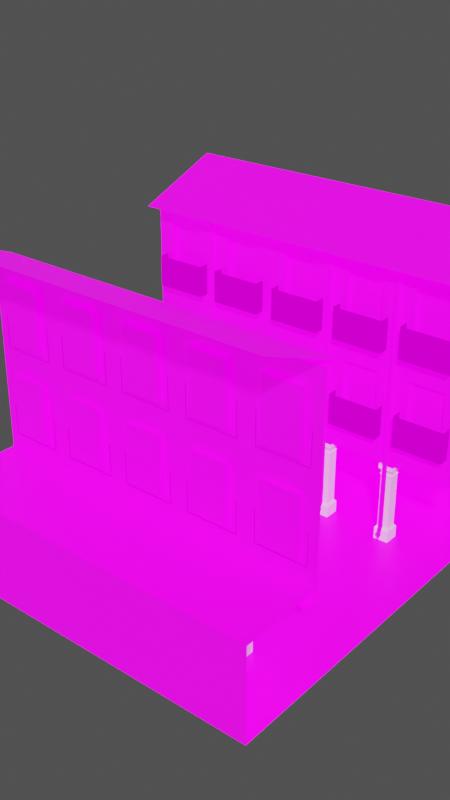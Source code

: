 # Source: callemayor_asset.blend  (saved by Blender 2.82.7; exported with 4.5.12 LTS)
import bpy
from mathutils import Matrix  # noqa: F401  (used for matrix-valued properties, if any)

bpy.ops.wm.read_factory_settings(use_empty=True)
scene = bpy.context.scene
scene.name = 'Scene'

# ---- collections
col_collection = bpy.data.collections.new('Collection'); scene.collection.children.link(col_collection)

# ---- images (referenced by path relative to the original .blend; pixels are not part of the script)
import os
ASSET_DIR = os.environ.get("B2B_ASSET_DIR", "")  # directory of the original .blend (textures are referenced by path, not embedded)
HERE = os.path.dirname(os.path.abspath(__file__))  # packed textures are extracted next to this script under _unpacked/

def load_image(name, relpath, width, height, colorspace="sRGB"):
    """Load a texture the original file referenced (path relative to the .blend, or extracted next to this script)."""
    p = next((c for c in (os.path.join(HERE, relpath), os.path.join(ASSET_DIR, relpath)) if relpath and os.path.exists(c)), "")
    if p:
        img = bpy.data.images.load(p, check_existing=True)
        img.name = name
    else:  # same state as the original file: an image datablock whose file is absent (Cycles renders it pink)
        img = bpy.data.images.new(name, width, height)
        img.source = "FILE"
        img.filepath = "//" + (relpath or name)
    img.colorspace_settings.name = colorspace
    return img
img_tex_house01_jpg = load_image('tex_house01.jpg', 'tex_house01.jpg', 1024, 1024, 'sRGB')
img_tex_balcony_png = load_image('tex_balcony.png', 'tex_balcony.png', 1024, 1024, 'sRGB')

# ---- materials (node trees are filled in below, after node groups)
mat_building1 = bpy.data.materials.new('building1')
mat_building1.use_transparent_shadow = False
mat_column = bpy.data.materials.new('column')
mat_column.alpha_threshold = 0.0
mat_column.use_transparent_shadow = False
mat_column.line_color = (0.0, 0.0, 0.0, 1.0)
mat_wood = bpy.data.materials.new('wood')
mat_wood.use_transparent_shadow = False
mat_street = bpy.data.materials.new('street')
mat_street.use_transparent_shadow = False
mat_balcony = bpy.data.materials.new('balcony')
mat_balcony.surface_render_method = 'BLENDED'
mat_balcony.blend_method = 'BLEND'
mat_balcony.use_transparent_shadow = False

# ---- material node trees
mat_building1.use_nodes = True; mat_building1.node_tree.nodes.clear()
_N = mat_building1.node_tree.nodes; _L = mat_building1.node_tree.links
n0 = _N.new('ShaderNodeOutputMaterial'); n0.name = 'Material Output'; n0.location = (300, 300)
n1 = _N.new('ShaderNodeBsdfPrincipled'); n1.name = 'Principled BSDF'; n1.location = (10, 300)
n1.distribution = 'GGX'
n1.subsurface_method = 'BURLEY'
n1.inputs[3].default_value = 1.45
n1.inputs[28].default_value = 1.0
n2 = _N.new('ShaderNodeTexImage'); n2.name = 'Image Texture'; n2.location = (-494, 223)
n2.image = img_tex_house01_jpg
_L.new(n1.outputs[0], n0.inputs[0])
_L.new(n2.outputs[0], n1.inputs[0])
_L.new(n2.outputs[0], n1.inputs[27])
n0.is_active_output = True
mat_column.use_nodes = True; mat_column.node_tree.nodes.clear()
_N = mat_column.node_tree.nodes; _L = mat_column.node_tree.links
n0 = _N.new('ShaderNodeOutputMaterial'); n0.name = 'Material Output'; n0.location = (300, 300)
n1 = _N.new('ShaderNodeBsdfPrincipled'); n1.name = 'Principled BSDF'; n1.location = (10, 300)
n1.distribution = 'GGX'
n1.subsurface_method = 'BURLEY'
n1.inputs[2].default_value = 0.4
n1.inputs[3].default_value = 1.45
n1.inputs[27].default_value = (0.0, 0.0, 0.0, 1.0)
n1.inputs[28].default_value = 1.0
_L.new(n1.outputs[0], n0.inputs[0])
n0.is_active_output = True
mat_wood.use_nodes = True; mat_wood.node_tree.nodes.clear()
_N = mat_wood.node_tree.nodes; _L = mat_wood.node_tree.links
n0 = _N.new('ShaderNodeOutputMaterial'); n0.name = 'Material Output'; n0.location = (300, 300)
n1 = _N.new('ShaderNodeBsdfPrincipled'); n1.name = 'Principled BSDF'; n1.location = (10, 300)
n1.distribution = 'GGX'
n1.subsurface_method = 'BURLEY'
n1.inputs[3].default_value = 1.45
n1.inputs[28].default_value = 1.0
n2 = _N.new('ShaderNodeTexImage'); n2.name = 'Image Texture'; n2.location = (-355, 126)
n2.image = img_tex_house01_jpg
_L.new(n1.outputs[0], n0.inputs[0])
_L.new(n2.outputs[0], n1.inputs[0])
_L.new(n2.outputs[0], n1.inputs[27])
n0.is_active_output = True
mat_street.use_nodes = True; mat_street.node_tree.nodes.clear()
_N = mat_street.node_tree.nodes; _L = mat_street.node_tree.links
n0 = _N.new('ShaderNodeOutputMaterial'); n0.name = 'Material Output'; n0.location = (300, 300)
n1 = _N.new('ShaderNodeBsdfPrincipled'); n1.name = 'Principled BSDF'; n1.location = (10, 300)
n1.distribution = 'GGX'
n1.subsurface_method = 'BURLEY'
n1.inputs[3].default_value = 1.45
n1.inputs[28].default_value = 1.0
n2 = _N.new('ShaderNodeTexImage'); n2.name = 'Image Texture'; n2.location = (-494, 223)
n2.image = img_tex_house01_jpg
_L.new(n1.outputs[0], n0.inputs[0])
_L.new(n2.outputs[0], n1.inputs[0])
_L.new(n2.outputs[0], n1.inputs[27])
n0.is_active_output = True
mat_balcony.use_nodes = True; mat_balcony.node_tree.nodes.clear()
_N = mat_balcony.node_tree.nodes; _L = mat_balcony.node_tree.links
n0 = _N.new('ShaderNodeBsdfTransparent'); n0.name = 'Transparent BSDF'; n0.location = (323, 37)
n1 = _N.new('ShaderNodeTexImage'); n1.name = 'Image Texture'; n1.location = (-659, 156)
n1.image = img_tex_balcony_png
n2 = _N.new('ShaderNodeOutputMaterial'); n2.name = 'Material Output'; n2.location = (698, 275)
n3 = _N.new('ShaderNodeMixShader'); n3.name = 'Mix Shader'; n3.location = (560, 237)
n4 = _N.new('ShaderNodeBsdfPrincipled'); n4.name = 'Principled BSDF'; n4.location = (65, 307)
n4.distribution = 'GGX'
n4.subsurface_method = 'BURLEY'
n4.inputs[0].default_value = (0.0, 0.0, 0.0, 1.0)
n4.inputs[3].default_value = 1.45
n4.inputs[13].default_value = 0.0
n4.inputs[28].default_value = 1.0
_L.new(n1.outputs[0], n4.inputs[27])
_L.new(n3.outputs[0], n2.inputs[0])
_L.new(n1.outputs[1], n3.inputs[0])
_L.new(n4.outputs[0], n3.inputs[2])
_L.new(n0.outputs[0], n3.inputs[1])
n2.is_active_output = True

# ---- world
world_world = bpy.data.worlds.new('World'); scene.world = world_world
world_world.use_nodes = True; world_world.node_tree.nodes.clear()
_N = world_world.node_tree.nodes; _L = world_world.node_tree.links
n0 = _N.new('ShaderNodeOutputWorld'); n0.name = 'World Output'; n0.location = (300, 300)
n1 = _N.new('ShaderNodeBackground'); n1.name = 'Background'; n1.location = (10, 300)
n1.inputs[0].default_value = (0.09592, 0.09592, 0.09592, 1.0)
n1.inputs[1].default_value = 0.7
_L.new(n1.outputs[0], n0.inputs[0])
n0.is_active_output = True
world_world.color = (0.05088, 0.05088, 0.05088)
world_world.use_sun_shadow = False
world_world.sun_shadow_jitter_overblur = 0.0

# ---- meshes
me_cylinder_002 = bpy.data.meshes.new('Cylinder.002')
me_cylinder_002.from_pydata([(1.441e-17, 0.8836, -2.428), (0.0, 1.0, 20.54), (0.9511, 0.2731, -2.37), (0.9511, 0.309, 20.54), (0.5878, -0.7149, -2.277), (0.5878, -0.809, 20.54), (-0.5878, -0.7149, -2.277), (-0.5878, -0.809, 20.54), (-0.9511, 0.2731, -2.37), (-0.9511, 0.309, 20.54), (9.709e-07, -0.2519, -2.893), (0.8372, -0.7894, -2.842), (0.5174, -1.659, -2.76), (-0.5174, -1.659, -2.76), (-0.8372, -0.7894, -2.842), (1.389e-06, -0.116, -3.107), (1.197, -0.9668, -3.027), (0.74, -2.343, -2.897), (-0.74, -2.343, -2.897), (-1.197, -0.9668, -3.027), (1.264e-06, -1.095, -3.525)], [], [(0, 1, 3, 2), (2, 3, 5, 4), (4, 5, 7, 6), (6, 7, 9, 8), (8, 9, 1, 0), (2, 4, 12, 11), (10, 11, 16, 15), (8, 0, 10, 14), (0, 2, 11, 10), (4, 6, 13, 12), (6, 8, 14, 13), (16, 17, 20), (13, 14, 19, 18), (11, 12, 17, 16), (14, 10, 15, 19), (12, 13, 18, 17), (19, 15, 20), (17, 18, 20), (15, 16, 20), (18, 19, 20)])
_uv = me_cylinder_002.uv_layers.new(name='UVMap')
_uv.uv.foreach_set('vector', [0.812, 0.9214, 0.9226, 0.9214, 0.9226, 0.9468, 0.8123, 0.9467, 0.812, 0.9463, 0.9224, 0.9463, 0.9224, 0.9717, 0.8125, 0.9717, 0.9219, 0.8955, 0.812, 0.8955, 0.812, 0.8701, 0.9219, 0.8701, 0.8125, 0.8954, 0.9224, 0.8955, 0.9224, 0.9209, 0.812, 0.9209, 0.9224, 0.9961, 0.812, 0.9962, 0.812, 0.9717, 0.9226, 0.9717, 0.8109, 0.971, 0.8109, 0.9456, 0.7877, 0.9456, 0.7759, 0.971, 0.7482, 0.996, 0.7759, 0.971, 0.7512, 0.9663, 0.7339, 0.996, 0.8109, 0.8943, 0.8109, 0.8704, 0.7482, 0.8704, 0.7754, 0.8943, 0.8109, 0.996, 0.8109, 0.971, 0.7759, 0.971, 0.7482, 0.996, 0.8109, 0.9456, 0.8109, 0.92, 0.7877, 0.92, 0.7877, 0.9456, 0.8109, 0.92, 0.8109, 0.8943, 0.7754, 0.8943, 0.7877, 0.92, 0.7512, 0.9663, 0.7668, 0.9489, 0.6848, 0.9332, 0.7877, 0.92, 0.7754, 0.8943, 0.7506, 0.8976, 0.7668, 0.9175, 0.7759, 0.971, 0.7877, 0.9456, 0.7668, 0.9489, 0.7512, 0.9663, 0.7754, 0.8943, 0.7482, 0.8704, 0.734, 0.871, 0.7506, 0.8976, 0.7877, 0.9456, 0.7877, 0.92, 0.7668, 0.9175, 0.7668, 0.9489, 0.7506, 0.8976, 0.734, 0.871, 0.6848, 0.9332, 0.7668, 0.9489, 0.7668, 0.9175, 0.6848, 0.9332, 0.7339, 0.996, 0.7512, 0.9663, 0.6848, 0.9332, 0.7668, 0.9175, 0.7506, 0.8976, 0.6848, 0.9332])
me_cylinder_002.materials.append(mat_building1)
me_cylinder_002.use_remesh_fix_poles = True
me_cylinder_002.use_remesh_preserve_attributes = False
me_cylinder_002.use_mirror_vertex_groups = False
me_cylinder_002.update()
me_cube = bpy.data.meshes.new('Cube')
me_cube.from_pydata([(1.0, 1.0, 1.219), (1.0, 1.0, -1.0), (1.0, -1.0, 1.219), (1.0, -1.0, -1.0), (-1.0, 1.0, 1.219), (-1.0, 1.0, -1.0), (-1.0, -1.0, 1.219), (-1.0, -1.0, -1.0), (1.0, 1.0, -0.6398), (-1.0, -1.0, -0.6398), (1.0, -1.0, -0.6398), (-1.0, 1.0, -0.6398), (-0.7416, -0.7416, -0.5672), (0.7416, 0.7416, -0.5672), (0.7416, -0.7416, -0.5672), (-0.7416, 0.7416, -0.5672), (-0.7416, -0.7416, 1.025), (0.7416, 0.7416, 1.025), (0.7416, -0.7416, 1.025), (-0.7416, 0.7416, 1.025), (0.7416, 0.7416, 0.9611), (0.7416, -0.7416, 0.9611), (-0.7416, 0.7416, 0.9611), (-0.7416, -0.7416, 0.9611), (0.7416, 0.7416, 0.9128), (0.7416, -0.7416, 0.9128), (-0.7416, 0.7416, 0.9128), (-0.7416, -0.7416, 0.9128), (-1.0, -1.0, 1.094), (1.0, 1.0, 1.094), (1.0, -1.0, 1.094), (-1.0, 1.0, 1.094), (-0.8534, -0.8534, 0.937), (0.8534, 0.8534, 0.937), (0.8534, -0.8534, 0.937), (-0.8534, 0.8534, 0.937)], [], [(30, 2, 6, 28), (28, 6, 4, 31), (29, 0, 2, 30), (1, 8, 10, 3), (7, 9, 11, 5), (3, 10, 9, 7), (8, 13, 14, 10), (9, 12, 15, 11), (10, 14, 12, 9), (20, 17, 18, 21), (23, 16, 19, 22), (21, 18, 16, 23), (34, 21, 23, 32), (32, 23, 22, 35), (33, 20, 21, 34), (13, 24, 25, 14), (12, 27, 26, 15), (14, 25, 27, 12), (17, 29, 30, 18), (16, 28, 31, 19), (18, 30, 28, 16), (24, 33, 34, 25), (27, 32, 35, 26), (25, 34, 32, 27)])
_uv = me_cube.uv_layers.new(name='UVMap')
_uv.uv.foreach_set('vector', [0.6643, 0.9396, 0.6643, 0.9956, 0.3325, 0.9956, 0.3325, 0.9396, 0.3325, 0.9396, 0.3325, 0.9956, 0.001432, 0.9956, 0.001432, 0.9396, 0.996, 0.9396, 0.996, 0.9956, 0.6643, 0.9956, 0.6643, 0.9396, 0.996, 0.00144, 0.996, 0.1628, 0.6643, 0.1628, 0.6643, 0.00144, 0.3325, 0.00144, 0.3325, 0.1628, 0.001432, 0.1628, 0.001432, 0.00144, 0.6643, 0.00144, 0.6643, 0.1628, 0.3325, 0.1628, 0.3325, 0.00144, 0.996, 0.1628, 0.996, 0.1954, 0.6643, 0.1954, 0.6643, 0.1628, 0.3325, 0.1628, 0.3325, 0.1954, 0.001432, 0.1954, 0.001432, 0.1628, 0.6643, 0.1628, 0.6643, 0.1954, 0.3325, 0.1954, 0.3325, 0.1628, 0.996, 0.8801, 0.996, 0.9087, 0.6643, 0.9087, 0.6643, 0.8801, 0.3325, 0.8801, 0.3325, 0.9087, 0.001432, 0.9087, 0.001432, 0.8801, 0.6643, 0.8801, 0.6643, 0.9087, 0.3325, 0.9087, 0.3325, 0.8801, 0.6643, 0.8692, 0.6643, 0.8801, 0.3325, 0.8801, 0.3325, 0.8692, 0.3325, 0.8692, 0.3325, 0.8801, 0.001432, 0.8801, 0.001432, 0.8692, 0.996, 0.8692, 0.996, 0.8801, 0.6643, 0.8801, 0.6643, 0.8692, 0.996, 0.1954, 0.996, 0.8584, 0.6643, 0.8584, 0.6643, 0.1954, 0.3325, 0.1954, 0.3325, 0.8584, 0.001432, 0.8584, 0.001432, 0.1954, 0.6643, 0.1954, 0.6643, 0.8584, 0.3325, 0.8584, 0.3325, 0.1954, 0.996, 0.9087, 0.996, 0.9396, 0.6643, 0.9396, 0.6643, 0.9087, 0.3325, 0.9087, 0.3325, 0.9396, 0.001432, 0.9396, 0.001432, 0.9087, 0.6643, 0.9087, 0.6643, 0.9396, 0.3325, 0.9396, 0.3325, 0.9087, 0.996, 0.8584, 0.996, 0.8692, 0.6643, 0.8692, 0.6643, 0.8584, 0.3325, 0.8584, 0.3325, 0.8692, 0.001432, 0.8692, 0.001432, 0.8584, 0.6643, 0.8584, 0.6643, 0.8692, 0.3325, 0.8692, 0.3325, 0.8584])
me_cube.materials.append(mat_column)
me_cube.use_remesh_preserve_volume = False
me_cube.use_remesh_preserve_attributes = False
me_cube.use_mirror_vertex_groups = False
me_cube.update()
me_cube_001 = bpy.data.meshes.new('Cube.001')
me_cube_001.from_pydata([(-1.0, -1.0, -1.0), (-1.0, -1.0, 1.0), (-1.0, 1.0, -1.0), (0.9994, -0.8518, -0.9514), (0.9994, -1.0, 1.0), (0.9994, 1.148, -0.9514), (1.0, -38.35, -1.0), (1.0, -38.35, 1.0), (1.0, -40.35, -1.0), (-0.9994, -38.5, -0.9514), (-0.9994, -38.35, 1.0), (-0.9994, -40.5, -0.9514), (-0.9994, -35.08, 32.57), (-0.9994, -53.24, 0.9499), (-0.9994, -38.21, 32.75), (-0.9994, -38.21, 0.9499), (-0.9994, -53.24, -14.99), (-0.9994, -50.8, 38.46), (-0.5995, -35.08, 32.57), (-0.5995, -53.24, 0.9499), (-0.5995, -38.21, 32.75), (-0.5995, -38.21, 0.9499), (-0.5995, -53.24, -14.99), (-0.5995, -50.8, 38.46), (-0.6829, -53.24, 0.9499), (-0.9122, -53.24, 0.9499), (-0.9122, -53.24, -14.99), (-0.6829, -53.24, -14.99), (-0.9031, -38.21, 0.9499), (-0.692, -38.21, 0.9499), (-0.692, -50.8, 38.46), (-0.9031, -50.8, 38.46), (-0.9031, -35.08, 32.57), (-0.692, -35.08, 32.57), (-0.9031, -38.21, 32.75), (-0.692, -38.21, 32.75), (-0.9031, -38.21, 4.744), (-0.9031, -38.21, 14.6), (-0.9031, -38.21, 19.63), (-0.9031, -38.21, 29.71), (-0.692, -38.21, 4.744), (-0.692, -38.21, 14.6), (-0.692, -38.21, 19.63), (-0.692, -38.21, 29.71), (-0.9031, -39.15, 4.744), (-0.9031, -39.15, 14.6), (-0.9031, -39.15, 19.63), (-0.9031, -39.15, 29.71), (-0.692, -39.15, 4.744), (-0.692, -39.15, 14.6), (-0.692, -39.15, 19.63), (-0.692, -39.15, 29.71), (-0.1996, -35.08, 32.57), (-0.1996, -53.24, 0.9499), (-0.1996, -38.21, 32.75), (-0.1996, -38.21, 0.9499), (-0.1996, -53.24, -14.99), (-0.1996, -50.8, 38.46), (-0.283, -53.24, 0.9499), (-0.5124, -53.24, 0.9499), (-0.5124, -53.24, -14.99), (-0.283, -53.24, -14.99), (-0.5033, -38.21, 0.9499), (-0.2921, -38.21, 0.9499), (-0.2921, -50.8, 38.46), (-0.5033, -50.8, 38.46), (-0.5033, -35.08, 32.57), (-0.2921, -35.08, 32.57), (-0.5033, -38.21, 32.75), (-0.2921, -38.21, 32.75), (-0.5033, -38.21, 4.744), (-0.5033, -38.21, 14.6), (-0.5033, -38.21, 19.63), (-0.5033, -38.21, 29.71), (-0.2921, -38.21, 4.744), (-0.2921, -38.21, 14.6), (-0.2921, -38.21, 19.63), (-0.2921, -38.21, 29.71), (-0.5033, -39.15, 4.744), (-0.5033, -39.15, 14.6), (-0.5033, -39.15, 19.63), (-0.5033, -39.15, 29.71), (-0.2921, -39.15, 4.744), (-0.2921, -39.15, 14.6), (-0.2921, -39.15, 19.63), (-0.2921, -39.15, 29.71), (0.2003, -35.08, 32.57), (0.2003, -53.24, 0.9499), (0.2003, -38.21, 32.75), (0.2003, -38.21, 0.9499), (0.2003, -53.24, -14.99), (0.2003, -50.8, 38.46), (0.1169, -53.24, 0.9499), (-0.1125, -53.24, 0.9499), (-0.1125, -53.24, -14.99), (0.1169, -53.24, -14.99), (-0.1034, -38.21, 0.9499), (0.1078, -38.21, 0.9499), (0.1078, -50.8, 38.46), (-0.1034, -50.8, 38.46), (-0.1034, -35.08, 32.57), (0.1078, -35.08, 32.57), (-0.1034, -38.21, 32.75), (0.1078, -38.21, 32.75), (-0.1034, -38.21, 4.744), (-0.1034, -38.21, 14.6), (-0.1034, -38.21, 19.63), (-0.1034, -38.21, 29.71), (0.1078, -38.21, 4.744), (0.1078, -38.21, 14.6), (0.1078, -38.21, 19.63), (0.1078, -38.21, 29.71), (-0.1034, -39.15, 4.744), (-0.1034, -39.15, 14.6), (-0.1034, -39.15, 19.63), (-0.1034, -39.15, 29.71), (0.1078, -39.15, 4.744), (0.1078, -39.15, 14.6), (0.1078, -39.15, 19.63), (0.1078, -39.15, 29.71), (0.6001, -35.08, 32.57), (0.6001, -53.24, 0.9499), (0.6001, -38.21, 32.75), (0.6001, -38.21, 0.9499), (0.6001, -53.24, -14.99), (0.6001, -50.8, 38.46), (0.5167, -53.24, 0.9499), (0.2874, -53.24, 0.9499), (0.2874, -53.24, -14.99), (0.5167, -53.24, -14.99), (0.2965, -38.21, 0.9499), (0.5076, -38.21, 0.9499), (0.5076, -50.8, 38.46), (0.2965, -50.8, 38.46), (0.2965, -35.08, 32.57), (0.5076, -35.08, 32.57), (0.2965, -38.21, 32.75), (0.5076, -38.21, 32.75), (0.2965, -38.21, 4.744), (0.2965, -38.21, 14.6), (0.2965, -38.21, 19.63), (0.2965, -38.21, 29.71), (0.5076, -38.21, 4.744), (0.5076, -38.21, 14.6), (0.5076, -38.21, 19.63), (0.5076, -38.21, 29.71), (0.2965, -39.15, 4.744), (0.2965, -39.15, 14.6), (0.2965, -39.15, 19.63), (0.2965, -39.15, 29.71), (0.5076, -39.15, 4.744), (0.5076, -39.15, 14.6), (0.5076, -39.15, 19.63), (0.5076, -39.15, 29.71), (1.0, -35.08, 32.57), (1.0, -53.24, 0.9499), (1.0, -38.21, 32.75), (1.0, -38.21, 0.9499), (1.0, -53.24, -14.99), (1.0, -50.8, 38.46), (0.9166, -53.24, 0.9499), (0.6873, -53.24, 0.9499), (0.6873, -53.24, -14.99), (0.9166, -53.24, -14.99), (0.6964, -38.21, 0.9499), (0.9075, -38.21, 0.9499), (0.9075, -50.8, 38.46), (0.6964, -50.8, 38.46), (0.6964, -35.08, 32.57), (0.9075, -35.08, 32.57), (0.6964, -38.21, 32.75), (0.9075, -38.21, 32.75), (0.6964, -38.21, 4.744), (0.6964, -38.21, 14.6), (0.6964, -38.21, 19.63), (0.6964, -38.21, 29.71), (0.9075, -38.21, 4.744), (0.9075, -38.21, 14.6), (0.9075, -38.21, 19.63), (0.9075, -38.21, 29.71), (0.6964, -39.15, 4.744), (0.6964, -39.15, 14.6), (0.6964, -39.15, 19.63), (0.6964, -39.15, 29.71), (0.9075, -39.15, 4.744), (0.9075, -39.15, 14.6), (0.9075, -39.15, 19.63), (0.9075, -39.15, 29.71), (0.9994, -4.268, 32.57), (0.9994, 13.89, 0.9499), (0.9994, -1.139, 32.75), (0.9994, -1.139, 0.9499), (0.9994, 13.89, -14.99), (0.9994, 11.45, 38.46), (0.5995, -4.268, 32.57), (0.5995, 13.89, 0.9499), (0.5995, -1.139, 32.75), (0.5995, -1.139, 0.9499), (0.5995, 13.89, -14.99), (0.5995, 11.45, 38.46), (0.6829, 13.89, 0.9499), (0.9122, 13.89, 0.9499), (0.9122, 13.89, -14.99), (0.6829, 13.89, -14.99), (0.9031, -1.139, 0.9499), (0.692, -1.139, 0.9499), (0.692, 11.45, 38.46), (0.9031, 11.45, 38.46), (0.9031, -4.268, 32.57), (0.692, -4.268, 32.57), (0.9031, -1.139, 32.75), (0.692, -1.139, 32.75), (0.9031, -1.139, 4.744), (0.9031, -1.139, 14.6), (0.9031, -1.139, 19.63), (0.9031, -1.139, 29.71), (0.692, -1.139, 4.744), (0.692, -1.139, 14.6), (0.692, -1.139, 19.63), (0.692, -1.139, 29.71), (0.9031, -0.2034, 4.744), (0.9031, -0.2034, 14.6), (0.9031, -0.2034, 19.63), (0.9031, -0.2034, 29.71), (0.692, -0.2034, 4.744), (0.692, -0.2034, 14.6), (0.692, -0.2034, 19.63), (0.692, -0.2034, 29.71), (0.1996, -4.268, 32.57), (0.1996, 13.89, 0.9499), (0.1996, -1.139, 32.75), (0.1996, -1.139, 0.9499), (0.1996, 13.89, -14.99), (0.1996, 11.45, 38.46), (0.283, 13.89, 0.9499), (0.5124, 13.89, 0.9499), (0.5124, 13.89, -14.99), (0.283, 13.89, -14.99), (0.5033, -1.139, 0.9499), (0.2921, -1.139, 0.9499), (0.2921, 11.45, 38.46), (0.5033, 11.45, 38.46), (0.5033, -4.268, 32.57), (0.2921, -4.268, 32.57), (0.5033, -1.139, 32.75), (0.2921, -1.139, 32.75), (0.5033, -1.139, 4.744), (0.5033, -1.139, 14.6), (0.5033, -1.139, 19.63), (0.5033, -1.139, 29.71), (0.2921, -1.139, 4.744), (0.2921, -1.139, 14.6), (0.2921, -1.139, 19.63), (0.2921, -1.139, 29.71), (0.5033, -0.2034, 4.744), (0.5033, -0.2034, 14.6), (0.5033, -0.2034, 19.63), (0.5033, -0.2034, 29.71), (0.2921, -0.2034, 4.744), (0.2921, -0.2034, 14.6), (0.2921, -0.2034, 19.63), (0.2921, -0.2034, 29.71), (-0.2003, -4.268, 32.57), (-0.2003, 13.89, 0.9499), (-0.2003, -1.139, 32.75), (-0.2003, -1.139, 0.9499), (-0.2003, 13.89, -14.99), (-0.2003, 11.45, 38.46), (-0.1169, 13.89, 0.9499), (0.1125, 13.89, 0.9499), (0.1125, 13.89, -14.99), (-0.1169, 13.89, -14.99), (0.1034, -1.139, 0.9499), (-0.1078, -1.139, 0.9499), (-0.1078, 11.45, 38.46), (0.1034, 11.45, 38.46), (0.1034, -4.268, 32.57), (-0.1078, -4.268, 32.57), (0.1034, -1.139, 32.75), (-0.1078, -1.139, 32.75), (0.1034, -1.139, 4.744), (0.1034, -1.139, 14.6), (0.1034, -1.139, 19.63), (0.1034, -1.139, 29.71), (-0.1078, -1.139, 4.744), (-0.1078, -1.139, 14.6), (-0.1078, -1.139, 19.63), (-0.1078, -1.139, 29.71), (0.1034, -0.2034, 4.744), (0.1034, -0.2034, 14.6), (0.1034, -0.2034, 19.63), (0.1034, -0.2034, 29.71), (-0.1078, -0.2034, 4.744), (-0.1078, -0.2034, 14.6), (-0.1078, -0.2034, 19.63), (-0.1078, -0.2034, 29.71), (-0.6001, -4.268, 32.57), (-0.6001, 13.89, 0.9499), (-0.6001, -1.139, 32.75), (-0.6001, -1.139, 0.9499), (-0.6001, 13.89, -14.99), (-0.6001, 11.45, 38.46), (-0.5167, 13.89, 0.9499), (-0.2874, 13.89, 0.9499), (-0.2874, 13.89, -14.99), (-0.5167, 13.89, -14.99), (-0.2965, -1.139, 0.9499), (-0.5076, -1.139, 0.9499), (-0.5076, 11.45, 38.46), (-0.2965, 11.45, 38.46), (-0.2965, -4.268, 32.57), (-0.5076, -4.268, 32.57), (-0.2965, -1.139, 32.75), (-0.5076, -1.139, 32.75), (-0.2965, -1.139, 4.744), (-0.2965, -1.139, 14.6), (-0.2965, -1.139, 19.63), (-0.2965, -1.139, 29.71), (-0.5076, -1.139, 4.744), (-0.5076, -1.139, 14.6), (-0.5076, -1.139, 19.63), (-0.5076, -1.139, 29.71), (-0.2965, -0.2034, 4.744), (-0.2965, -0.2034, 14.6), (-0.2965, -0.2034, 19.63), (-0.2965, -0.2034, 29.71), (-0.5076, -0.2034, 4.744), (-0.5076, -0.2034, 14.6), (-0.5076, -0.2034, 19.63), (-0.5076, -0.2034, 29.71), (-1.0, -4.268, 32.57), (-1.0, 13.89, 0.9499), (-1.0, -1.139, 32.75), (-1.0, -1.139, 0.9499), (-1.0, 13.89, -14.99), (-1.0, 11.45, 38.46), (-0.9166, 13.89, 0.9499), (-0.6873, 13.89, 0.9499), (-0.6873, 13.89, -14.99), (-0.9166, 13.89, -14.99), (-0.6964, -1.139, 0.9499), (-0.9075, -1.139, 0.9499), (-0.9075, 11.45, 38.46), (-0.6964, 11.45, 38.46), (-0.6964, -4.268, 32.57), (-0.9075, -4.268, 32.57), (-0.6964, -1.139, 32.75), (-0.9075, -1.139, 32.75), (-0.6964, -1.139, 4.744), (-0.6964, -1.139, 14.6), (-0.6964, -1.139, 19.63), (-0.6964, -1.139, 29.71), (-0.9075, -1.139, 4.744), (-0.9075, -1.139, 14.6), (-0.9075, -1.139, 19.63), (-0.9075, -1.139, 29.71), (-0.6964, -0.2034, 4.744), (-0.6964, -0.2034, 14.6), (-0.6964, -0.2034, 19.63), (-0.6964, -0.2034, 29.71), (-0.9075, -0.2034, 4.744), (-0.9075, -0.2034, 14.6), (-0.9075, -0.2034, 19.63), (-0.9075, -0.2034, 29.71), (-0.9997, -35.08, -14.99), (-0.9144, -35.08, -14.99), (-0.6851, -35.08, -14.99), (-0.5998, -35.08, -14.99), (-0.5145, -35.08, -14.99), (-0.2852, -35.08, -14.99), (-0.1999, -35.08, -14.99), (-0.1147, -35.08, -14.99), (0.1147, -35.08, -14.99), (0.1999, -35.08, -14.99), (0.2852, -35.08, -14.99), (0.5145, -35.08, -14.99), (0.5998, -35.08, -14.99), (0.6851, -35.08, -14.99), (0.9144, -35.08, -14.99), (0.9997, -35.08, -14.99), (-1.0, -4.274, -14.99), (-0.9166, -4.274, -14.99), (-0.6873, -4.274, -14.99), (-0.6001, -4.274, -14.99), (-0.5167, -4.274, -14.99), (-0.2874, -4.274, -14.99), (-0.2003, -4.274, -14.99), (-0.1169, -4.274, -14.99), (0.1125, -4.274, -14.99), (0.1996, -4.274, -14.99), (0.283, -4.274, -14.99), (0.5124, -4.274, -14.99), (0.5995, -4.274, -14.99), (0.6829, -4.274, -14.99), (0.9122, -4.274, -14.99), (0.9994, -4.274, -14.99), (-0.9994, -53.24, -14.99), (-0.5995, -53.24, -14.99), (-0.9122, -53.24, -14.99), (-0.6829, -53.24, -14.99), (-0.1996, -53.24, -14.99), (-0.5124, -53.24, -14.99), (-0.283, -53.24, -14.99), (0.2003, -53.24, -14.99), (-0.1125, -53.24, -14.99), (0.1169, -53.24, -14.99), (0.6001, -53.24, -14.99), (0.2874, -53.24, -14.99), (0.5167, -53.24, -14.99), (1.0, -53.24, -14.99), (0.6873, -53.24, -14.99), (0.9166, -53.24, -14.99), (0.9994, 13.89, -14.99), (0.5995, 13.89, -14.99), (0.9122, 13.89, -14.99), (0.6829, 13.89, -14.99), (0.1996, 13.89, -14.99), (0.5124, 13.89, -14.99), (0.283, 13.89, -14.99), (-0.2003, 13.89, -14.99), (0.1125, 13.89, -14.99), (-0.1169, 13.89, -14.99), (-0.6001, 13.89, -14.99), (-0.2874, 13.89, -14.99), (-0.5167, 13.89, -14.99), (-1.0, 13.89, -14.99), (-0.6873, 13.89, -14.99), (-0.9166, 13.89, -14.99), (-0.9997, -35.08, -14.99), (-0.9144, -35.08, -14.99), (-0.6851, -35.08, -14.99), (-0.5998, -35.08, -14.99), (-0.5145, -35.08, -14.99), (-0.2852, -35.08, -14.99), (-0.1999, -35.08, -14.99), (-0.1147, -35.08, -14.99), (0.1147, -35.08, -14.99), (0.1999, -35.08, -14.99), (0.2852, -35.08, -14.99), (0.5145, -35.08, -14.99), (0.5998, -35.08, -14.99), (0.6851, -35.08, -14.99), (0.9144, -35.08, -14.99), (0.9997, -35.08, -14.99), (-1.0, -4.274, -14.99), (-0.9166, -4.274, -14.99), (-0.6873, -4.274, -14.99), (-0.6001, -4.274, -14.99), (-0.5167, -4.274, -14.99), (-0.2874, -4.274, -14.99), (-0.2003, -4.274, -14.99), (-0.1169, -4.274, -14.99), (0.1125, -4.274, -14.99), (0.1996, -4.274, -14.99), (0.283, -4.274, -14.99), (0.5124, -4.274, -14.99), (0.5995, -4.274, -14.99), (0.6829, -4.274, -14.99), (0.9122, -4.274, -14.99), (0.9994, -4.274, -14.99)], [], [(3, 4, 1, 0), (2, 5, 3, 0), (9, 10, 7, 6), (8, 11, 9, 6), (24, 19, 22, 27), (24, 29, 21, 19), (30, 23, 18, 33), (33, 18, 20, 35), (35, 20, 21, 29, 40, 41, 42, 43), (14, 34, 39, 38, 37, 36, 28, 15), (36, 40, 29, 28), (12, 32, 34, 14), (32, 33, 35, 34), (17, 31, 32, 12), (31, 30, 33, 32), (13, 15, 28, 25), (25, 28, 29, 24), (13, 25, 26, 16), (25, 24, 27, 26), (34, 35, 43, 39), (36, 44, 48, 40), (38, 42, 41, 37), (43, 51, 47, 39), (47, 51, 50, 46), (45, 49, 48, 44), (38, 46, 50, 42), (42, 50, 51, 43), (40, 48, 49, 41), (39, 47, 46, 38), (37, 45, 44, 36), (41, 49, 45, 37), (58, 53, 56, 61), (58, 63, 55, 53), (64, 57, 52, 67), (67, 52, 54, 69), (69, 54, 55, 63, 74, 75, 76, 77), (20, 68, 73, 72, 71, 70, 62, 21), (70, 74, 63, 62), (18, 66, 68, 20), (66, 67, 69, 68), (23, 65, 66, 18), (65, 64, 67, 66), (19, 21, 62, 59), (59, 62, 63, 58), (19, 59, 60, 22), (59, 58, 61, 60), (68, 69, 77, 73), (70, 78, 82, 74), (72, 76, 75, 71), (77, 85, 81, 73), (81, 85, 84, 80), (79, 83, 82, 78), (72, 80, 84, 76), (76, 84, 85, 77), (74, 82, 83, 75), (73, 81, 80, 72), (71, 79, 78, 70), (75, 83, 79, 71), (92, 87, 90, 95), (92, 97, 89, 87), (98, 91, 86, 101), (101, 86, 88, 103), (103, 88, 89, 97, 108, 109, 110, 111), (54, 102, 107, 106, 105, 104, 96, 55), (104, 108, 97, 96), (52, 100, 102, 54), (100, 101, 103, 102), (57, 99, 100, 52), (99, 98, 101, 100), (53, 55, 96, 93), (93, 96, 97, 92), (53, 93, 94, 56), (93, 92, 95, 94), (102, 103, 111, 107), (104, 112, 116, 108), (106, 110, 109, 105), (111, 119, 115, 107), (115, 119, 118, 114), (113, 117, 116, 112), (106, 114, 118, 110), (110, 118, 119, 111), (108, 116, 117, 109), (107, 115, 114, 106), (105, 113, 112, 104), (109, 117, 113, 105), (126, 121, 124, 129), (126, 131, 123, 121), (132, 125, 120, 135), (135, 120, 122, 137), (137, 122, 123, 131, 142, 143, 144, 145), (88, 136, 141, 140, 139, 138, 130, 89), (138, 142, 131, 130), (86, 134, 136, 88), (134, 135, 137, 136), (91, 133, 134, 86), (133, 132, 135, 134), (87, 89, 130, 127), (127, 130, 131, 126), (87, 127, 128, 90), (127, 126, 129, 128), (136, 137, 145, 141), (138, 146, 150, 142), (140, 144, 143, 139), (145, 153, 149, 141), (149, 153, 152, 148), (147, 151, 150, 146), (140, 148, 152, 144), (144, 152, 153, 145), (142, 150, 151, 143), (141, 149, 148, 140), (139, 147, 146, 138), (143, 151, 147, 139), (160, 155, 158, 163), (160, 165, 157, 155), (166, 159, 154, 169), (169, 154, 156, 171), (171, 156, 157, 165, 176, 177, 178, 179), (122, 170, 175, 174, 173, 172, 164, 123), (172, 176, 165, 164), (120, 168, 170, 122), (168, 169, 171, 170), (125, 167, 168, 120), (167, 166, 169, 168), (121, 123, 164, 161), (161, 164, 165, 160), (121, 161, 162, 124), (161, 160, 163, 162), (170, 171, 179, 175), (172, 180, 184, 176), (174, 178, 177, 173), (179, 187, 183, 175), (183, 187, 186, 182), (181, 185, 184, 180), (174, 182, 186, 178), (178, 186, 187, 179), (176, 184, 185, 177), (175, 183, 182, 174), (173, 181, 180, 172), (177, 185, 181, 173), (200, 195, 198, 203), (200, 205, 197, 195), (206, 199, 194, 209), (209, 194, 196, 211), (211, 196, 197, 205, 216, 217, 218, 219), (190, 210, 215, 214, 213, 212, 204, 191), (212, 216, 205, 204), (188, 208, 210, 190), (208, 209, 211, 210), (193, 207, 208, 188), (207, 206, 209, 208), (189, 191, 204, 201), (201, 204, 205, 200), (189, 201, 202, 192), (201, 200, 203, 202), (210, 211, 219, 215), (212, 220, 224, 216), (214, 218, 217, 213), (219, 227, 223, 215), (223, 227, 226, 222), (221, 225, 224, 220), (214, 222, 226, 218), (218, 226, 227, 219), (216, 224, 225, 217), (215, 223, 222, 214), (213, 221, 220, 212), (217, 225, 221, 213), (234, 229, 232, 237), (234, 239, 231, 229), (240, 233, 228, 243), (243, 228, 230, 245), (245, 230, 231, 239, 250, 251, 252, 253), (196, 244, 249, 248, 247, 246, 238, 197), (246, 250, 239, 238), (194, 242, 244, 196), (242, 243, 245, 244), (199, 241, 242, 194), (241, 240, 243, 242), (195, 197, 238, 235), (235, 238, 239, 234), (195, 235, 236, 198), (235, 234, 237, 236), (244, 245, 253, 249), (246, 254, 258, 250), (248, 252, 251, 247), (253, 261, 257, 249), (257, 261, 260, 256), (255, 259, 258, 254), (248, 256, 260, 252), (252, 260, 261, 253), (250, 258, 259, 251), (249, 257, 256, 248), (247, 255, 254, 246), (251, 259, 255, 247), (268, 263, 266, 271), (268, 273, 265, 263), (274, 267, 262, 277), (277, 262, 264, 279), (279, 264, 265, 273, 284, 285, 286, 287), (230, 278, 283, 282, 281, 280, 272, 231), (280, 284, 273, 272), (228, 276, 278, 230), (276, 277, 279, 278), (233, 275, 276, 228), (275, 274, 277, 276), (229, 231, 272, 269), (269, 272, 273, 268), (229, 269, 270, 232), (269, 268, 271, 270), (278, 279, 287, 283), (280, 288, 292, 284), (282, 286, 285, 281), (287, 295, 291, 283), (291, 295, 294, 290), (289, 293, 292, 288), (282, 290, 294, 286), (286, 294, 295, 287), (284, 292, 293, 285), (283, 291, 290, 282), (281, 289, 288, 280), (285, 293, 289, 281), (302, 297, 300, 305), (302, 307, 299, 297), (308, 301, 296, 311), (311, 296, 298, 313), (313, 298, 299, 307, 318, 319, 320, 321), (264, 312, 317, 316, 315, 314, 306, 265), (314, 318, 307, 306), (262, 310, 312, 264), (310, 311, 313, 312), (267, 309, 310, 262), (309, 308, 311, 310), (263, 265, 306, 303), (303, 306, 307, 302), (263, 303, 304, 266), (303, 302, 305, 304), (312, 313, 321, 317), (314, 322, 326, 318), (316, 320, 319, 315), (321, 329, 325, 317), (325, 329, 328, 324), (323, 327, 326, 322), (316, 324, 328, 320), (320, 328, 329, 321), (318, 326, 327, 319), (317, 325, 324, 316), (315, 323, 322, 314), (319, 327, 323, 315), (336, 331, 334, 339), (336, 341, 333, 331), (342, 335, 330, 345), (345, 330, 332, 347), (347, 332, 333, 341, 352, 353, 354, 355), (298, 346, 351, 350, 349, 348, 340, 299), (348, 352, 341, 340), (296, 344, 346, 298), (344, 345, 347, 346), (301, 343, 344, 296), (343, 342, 345, 344), (297, 299, 340, 337), (337, 340, 341, 336), (297, 337, 338, 300), (337, 336, 339, 338), (346, 347, 355, 351), (348, 356, 360, 352), (350, 354, 353, 349), (355, 363, 359, 351), (359, 363, 362, 358), (357, 361, 360, 356), (350, 358, 362, 354), (354, 362, 363, 355), (352, 360, 361, 353), (351, 359, 358, 350), (349, 357, 356, 348), (353, 361, 357, 349), (378, 379, 395, 394), (377, 378, 394, 393), (376, 377, 393, 392), (375, 376, 392, 391), (374, 375, 391, 390), (373, 374, 390, 389), (372, 373, 389, 388), (371, 372, 388, 387), (370, 371, 387, 386), (369, 370, 386, 385), (368, 369, 385, 384), (367, 368, 384, 383), (366, 367, 383, 382), (365, 366, 382, 381), (364, 365, 381, 380), (444, 445, 427, 425), (445, 446, 426, 427), (446, 447, 422, 426), (447, 448, 424, 422), (448, 449, 423, 424), (449, 450, 419, 423), (450, 451, 421, 419), (451, 452, 420, 421), (452, 453, 416, 420), (453, 454, 418, 416), (454, 455, 417, 418), (455, 456, 413, 417), (456, 457, 415, 413), (457, 458, 414, 415), (458, 459, 412, 414), (411, 409, 443, 442), (410, 411, 442, 441), (406, 410, 441, 440), (408, 406, 440, 439), (407, 408, 439, 438), (403, 407, 438, 437), (405, 403, 437, 436), (404, 405, 436, 435), (400, 404, 435, 434), (402, 400, 434, 433), (401, 402, 433, 432), (397, 401, 432, 431), (399, 397, 431, 430), (398, 399, 430, 429), (396, 398, 429, 428)])
me_cube_001.polygons.foreach_set('material_index', [0, 0, 0, 0, 1, 1, 1, 1, 1, 1, 1, 1, 1, 1, 1, 1, 1, 1, 1, 1, 1, 1, 1, 1, 1, 1, 1, 1, 1, 1, 1, 1, 1, 1, 1, 1, 1, 1, 1, 1, 1, 1, 1, 1, 1, 1, 1, 1, 1, 1, 1, 1, 1, 1, 1, 1, 1, 1, 1, 1, 1, 1, 1, 1, 1, 1, 1, 1, 1, 1, 1, 1, 1, 1, 1, 1, 1, 1, 1, 1, 1, 1, 1, 1, 1, 1, 1, 1, 1, 1, 1, 1, 1, 1, 1, 1, 1, 1, 1, 1, 1, 1, 1, 1, 1, 1, 1, 1, 1, 1, 1, 1, 1, 1, 1, 1, 1, 1, 1, 1, 1, 1, 1, 1, 1, 1, 1, 1, 1, 1, 1, 1, 1, 1, 1, 1, 1, 1, 1, 1, 1, 1, 1, 1, 1, 1, 1, 1, 1, 1, 1, 1, 1, 1, 1, 1, 1, 1, 1, 1, 1, 1, 1, 1, 1, 1, 1, 1, 1, 1, 1, 1, 1, 1, 1, 1, 1, 1, 1, 1, 1, 1, 1, 1, 1, 1, 1, 1, 1, 1, 1, 1, 1, 1, 1, 1, 1, 1, 1, 1, 1, 1, 1, 1, 1, 1, 1, 1, 1, 1, 1, 1, 1, 1, 1, 1, 1, 1, 1, 1, 1, 1, 1, 1, 1, 1, 1, 1, 1, 1, 1, 1, 1, 1, 1, 1, 1, 1, 1, 1, 1, 1, 1, 1, 1, 1, 1, 1, 1, 1, 1, 1, 1, 1, 1, 1, 1, 1, 1, 1, 1, 1, 1, 1, 1, 1, 1, 1, 1, 1, 1, 1, 1, 1, 2, 2, 2, 2, 2, 2, 2, 2, 2, 2, 2, 2, 2, 2, 2, 2, 2, 2, 2, 2, 2, 2, 2, 2, 2, 2, 2, 2, 2, 2, 2, 2, 2, 2, 2, 2, 2, 2, 2, 2, 2, 2, 2, 2, 2])
_uv = me_cube_001.uv_layers.new(name='UVMap')
_uv.uv.foreach_set('vector', [0.9978, 0.9957, 0.9244, 0.9957, 0.9244, 0.4689, 0.9978, 0.4689, 0.9954, 0.004883, 0.9954, 0.4649, 0.927, 0.4649, 0.927, 0.004883, 0.9974, 0.9957, 0.927, 0.9957, 0.927, 0.4689, 0.9974, 0.4689, 0.9954, 0.004883, 0.9954, 0.4649, 0.927, 0.4649, 0.927, 0.004883, 0.7331, 0.4476, 0.6852, 0.4476, 0.6852, 0.8629, 0.7331, 0.8629, 0.4699, 0.4466, 0.4699, 0.7578, 0.4126, 0.7578, 0.4126, 0.4466, 0.4749, 0.9878, 0.4138, 0.9878, 0.4138, 0.8388, 0.4749, 0.8388, 0.4749, 0.8388, 0.4138, 0.8388, 0.4138, 0.7843, 0.4749, 0.7843, 0.09592, 0.9977, 0.00535, 0.9977, 0.00535, 0.002922, 0.09592, 0.002922, 0.09592, 0.1216, 0.09592, 0.43, 0.09592, 0.5874, 0.09592, 0.9027, 0.3969, 0.9977, 0.3027, 0.9977, 0.3027, 0.9027, 0.3027, 0.5874, 0.3027, 0.43, 0.3027, 0.1216, 0.3027, 0.002922, 0.3969, 0.002922, 0.3027, 0.1216, 0.09592, 0.1216, 0.09592, 0.002922, 0.3027, 0.002922, 0.678, 0.8388, 0.6144, 0.8388, 0.6144, 0.7843, 0.678, 0.7843, 0.6144, 0.8388, 0.4749, 0.8388, 0.4749, 0.7843, 0.6144, 0.7843, 0.678, 0.9878, 0.6144, 0.9878, 0.6144, 0.8388, 0.678, 0.8388, 0.6144, 0.9878, 0.4749, 0.9878, 0.4749, 0.8388, 0.6144, 0.8388, 0.6732, 0.4466, 0.6732, 0.7578, 0.6135, 0.7578, 0.6135, 0.4466, 0.6135, 0.4466, 0.6135, 0.7578, 0.4699, 0.7578, 0.4699, 0.4466, 0.915, 0.4476, 0.8649, 0.4476, 0.8649, 0.8629, 0.915, 0.8629, 0.8649, 0.4476, 0.7331, 0.4476, 0.7331, 0.8629, 0.8649, 0.8629, 0.3027, 0.9977, 0.09592, 0.9977, 0.09592, 0.9027, 0.3027, 0.9027, 0.6632, 0.4336, 0.6388, 0.4089, 0.4341, 0.4089, 0.4097, 0.4336, 0.3027, 0.5874, 0.09592, 0.5874, 0.09592, 0.43, 0.3027, 0.43, 0.6641, 0.006032, 0.6898, 0.0307, 0.8924, 0.0307, 0.9181, 0.006032, 0.8924, 0.4089, 0.6898, 0.4089, 0.6898, 0.0307, 0.8924, 0.0307, 0.6388, 0.4089, 0.4341, 0.4089, 0.4341, 0.0307, 0.6388, 0.0307, 0.9181, 0.4336, 0.8924, 0.4089, 0.6898, 0.4089, 0.6641, 0.4336, 0.6641, 0.4336, 0.6898, 0.4089, 0.6898, 0.0307, 0.6641, 0.006032, 0.4097, 0.4336, 0.4341, 0.4089, 0.4341, 0.0307, 0.4097, 0.006032, 0.9181, 0.006032, 0.8924, 0.0307, 0.8924, 0.4089, 0.9181, 0.4336, 0.6632, 0.006032, 0.6388, 0.0307, 0.6388, 0.4089, 0.6632, 0.4336, 0.4097, 0.006032, 0.4341, 0.0307, 0.6388, 0.0307, 0.6632, 0.006032, 0.7331, 0.4476, 0.6852, 0.4476, 0.6852, 0.8629, 0.7331, 0.8629, 0.4699, 0.4466, 0.4699, 0.7578, 0.4126, 0.7578, 0.4126, 0.4466, 0.4749, 0.9878, 0.4138, 0.9878, 0.4138, 0.8388, 0.4749, 0.8388, 0.4749, 0.8388, 0.4138, 0.8388, 0.4138, 0.7843, 0.4749, 0.7843, 0.09592, 0.9977, 0.00535, 0.9977, 0.00535, 0.002922, 0.09592, 0.002922, 0.09592, 0.1216, 0.09592, 0.43, 0.09592, 0.5874, 0.09592, 0.9027, 0.3969, 0.9977, 0.3027, 0.9977, 0.3027, 0.9027, 0.3027, 0.5874, 0.3027, 0.43, 0.3027, 0.1216, 0.3027, 0.002922, 0.3969, 0.002922, 0.3027, 0.1216, 0.09592, 0.1216, 0.09592, 0.002922, 0.3027, 0.002922, 0.678, 0.8388, 0.6144, 0.8388, 0.6144, 0.7843, 0.678, 0.7843, 0.6144, 0.8388, 0.4749, 0.8388, 0.4749, 0.7843, 0.6144, 0.7843, 0.678, 0.9878, 0.6144, 0.9878, 0.6144, 0.8388, 0.678, 0.8388, 0.6144, 0.9878, 0.4749, 0.9878, 0.4749, 0.8388, 0.6144, 0.8388, 0.6732, 0.4466, 0.6732, 0.7578, 0.6135, 0.7578, 0.6135, 0.4466, 0.6135, 0.4466, 0.6135, 0.7578, 0.4699, 0.7578, 0.4699, 0.4466, 0.915, 0.4476, 0.8649, 0.4476, 0.8649, 0.8629, 0.915, 0.8629, 0.8649, 0.4476, 0.7331, 0.4476, 0.7331, 0.8629, 0.8649, 0.8629, 0.3027, 0.9977, 0.09592, 0.9977, 0.09592, 0.9027, 0.3027, 0.9027, 0.6632, 0.4336, 0.6388, 0.4089, 0.4341, 0.4089, 0.4097, 0.4336, 0.3027, 0.5874, 0.09592, 0.5874, 0.09592, 0.43, 0.3027, 0.43, 0.6641, 0.006032, 0.6898, 0.0307, 0.8924, 0.0307, 0.9181, 0.006032, 0.8924, 0.4089, 0.6898, 0.4089, 0.6898, 0.0307, 0.8924, 0.0307, 0.6388, 0.4089, 0.4341, 0.4089, 0.4341, 0.0307, 0.6388, 0.0307, 0.9181, 0.4336, 0.8924, 0.4089, 0.6898, 0.4089, 0.6641, 0.4336, 0.6641, 0.4336, 0.6898, 0.4089, 0.6898, 0.0307, 0.6641, 0.006032, 0.4097, 0.4336, 0.4341, 0.4089, 0.4341, 0.0307, 0.4097, 0.006032, 0.9181, 0.006032, 0.8924, 0.0307, 0.8924, 0.4089, 0.9181, 0.4336, 0.6632, 0.006032, 0.6388, 0.0307, 0.6388, 0.4089, 0.6632, 0.4336, 0.4097, 0.006032, 0.4341, 0.0307, 0.6388, 0.0307, 0.6632, 0.006032, 0.7331, 0.4476, 0.6852, 0.4476, 0.6852, 0.8629, 0.7331, 0.8629, 0.4699, 0.4466, 0.4699, 0.7578, 0.4126, 0.7578, 0.4126, 0.4466, 0.4749, 0.9878, 0.4138, 0.9878, 0.4138, 0.8388, 0.4749, 0.8388, 0.4749, 0.8388, 0.4138, 0.8388, 0.4138, 0.7843, 0.4749, 0.7843, 0.09592, 0.9977, 0.00535, 0.9977, 0.00535, 0.002922, 0.09592, 0.002922, 0.09592, 0.1216, 0.09592, 0.43, 0.09592, 0.5874, 0.09592, 0.9027, 0.3969, 0.9977, 0.3027, 0.9977, 0.3027, 0.9027, 0.3027, 0.5874, 0.3027, 0.43, 0.3027, 0.1216, 0.3027, 0.002922, 0.3969, 0.002922, 0.3027, 0.1216, 0.09592, 0.1216, 0.09592, 0.002922, 0.3027, 0.002922, 0.678, 0.8388, 0.6144, 0.8388, 0.6144, 0.7843, 0.678, 0.7843, 0.6144, 0.8388, 0.4749, 0.8388, 0.4749, 0.7843, 0.6144, 0.7843, 0.678, 0.9878, 0.6144, 0.9878, 0.6144, 0.8388, 0.678, 0.8388, 0.6144, 0.9878, 0.4749, 0.9878, 0.4749, 0.8388, 0.6144, 0.8388, 0.6732, 0.4466, 0.6732, 0.7578, 0.6135, 0.7578, 0.6135, 0.4466, 0.6135, 0.4466, 0.6135, 0.7578, 0.4699, 0.7578, 0.4699, 0.4466, 0.915, 0.4476, 0.8649, 0.4476, 0.8649, 0.8629, 0.915, 0.8629, 0.8649, 0.4476, 0.7331, 0.4476, 0.7331, 0.8629, 0.8649, 0.8629, 0.3027, 0.9977, 0.09592, 0.9977, 0.09592, 0.9027, 0.3027, 0.9027, 0.6632, 0.4336, 0.6388, 0.4089, 0.4341, 0.4089, 0.4097, 0.4336, 0.3027, 0.5874, 0.09592, 0.5874, 0.09592, 0.43, 0.3027, 0.43, 0.6641, 0.006032, 0.6898, 0.0307, 0.8924, 0.0307, 0.9181, 0.006032, 0.8924, 0.4089, 0.6898, 0.4089, 0.6898, 0.0307, 0.8924, 0.0307, 0.6388, 0.4089, 0.4341, 0.4089, 0.4341, 0.0307, 0.6388, 0.0307, 0.9181, 0.4336, 0.8924, 0.4089, 0.6898, 0.4089, 0.6641, 0.4336, 0.6641, 0.4336, 0.6898, 0.4089, 0.6898, 0.0307, 0.6641, 0.006032, 0.4097, 0.4336, 0.4341, 0.4089, 0.4341, 0.0307, 0.4097, 0.006032, 0.9181, 0.006032, 0.8924, 0.0307, 0.8924, 0.4089, 0.9181, 0.4336, 0.6632, 0.006032, 0.6388, 0.0307, 0.6388, 0.4089, 0.6632, 0.4336, 0.4097, 0.006032, 0.4341, 0.0307, 0.6388, 0.0307, 0.6632, 0.006032, 0.7331, 0.4476, 0.6852, 0.4476, 0.6852, 0.8629, 0.7331, 0.8629, 0.4699, 0.4466, 0.4699, 0.7578, 0.4126, 0.7578, 0.4126, 0.4466, 0.4749, 0.9878, 0.4138, 0.9878, 0.4138, 0.8388, 0.4749, 0.8388, 0.4749, 0.8388, 0.4138, 0.8388, 0.4138, 0.7843, 0.4749, 0.7843, 0.09592, 0.9977, 0.00535, 0.9977, 0.00535, 0.002922, 0.09592, 0.002922, 0.09592, 0.1216, 0.09592, 0.43, 0.09592, 0.5874, 0.09592, 0.9027, 0.3969, 0.9977, 0.3027, 0.9977, 0.3027, 0.9027, 0.3027, 0.5874, 0.3027, 0.43, 0.3027, 0.1216, 0.3027, 0.002922, 0.3969, 0.002922, 0.3027, 0.1216, 0.09592, 0.1216, 0.09592, 0.002922, 0.3027, 0.002922, 0.678, 0.8388, 0.6144, 0.8388, 0.6144, 0.7843, 0.678, 0.7843, 0.6144, 0.8388, 0.4749, 0.8388, 0.4749, 0.7843, 0.6144, 0.7843, 0.678, 0.9878, 0.6144, 0.9878, 0.6144, 0.8388, 0.678, 0.8388, 0.6144, 0.9878, 0.4749, 0.9878, 0.4749, 0.8388, 0.6144, 0.8388, 0.6732, 0.4466, 0.6732, 0.7578, 0.6135, 0.7578, 0.6135, 0.4466, 0.6135, 0.4466, 0.6135, 0.7578, 0.4699, 0.7578, 0.4699, 0.4466, 0.915, 0.4476, 0.8649, 0.4476, 0.8649, 0.8629, 0.915, 0.8629, 0.8649, 0.4476, 0.7331, 0.4476, 0.7331, 0.8629, 0.8649, 0.8629, 0.3027, 0.9977, 0.09592, 0.9977, 0.09592, 0.9027, 0.3027, 0.9027, 0.6632, 0.4336, 0.6388, 0.4089, 0.4341, 0.4089, 0.4097, 0.4336, 0.3027, 0.5874, 0.09592, 0.5874, 0.09592, 0.43, 0.3027, 0.43, 0.6641, 0.006032, 0.6898, 0.0307, 0.8924, 0.0307, 0.9181, 0.006032, 0.8924, 0.4089, 0.6898, 0.4089, 0.6898, 0.0307, 0.8924, 0.0307, 0.6388, 0.4089, 0.4341, 0.4089, 0.4341, 0.0307, 0.6388, 0.0307, 0.9181, 0.4336, 0.8924, 0.4089, 0.6898, 0.4089, 0.6641, 0.4336, 0.6641, 0.4336, 0.6898, 0.4089, 0.6898, 0.0307, 0.6641, 0.006032, 0.4097, 0.4336, 0.4341, 0.4089, 0.4341, 0.0307, 0.4097, 0.006032, 0.9181, 0.006032, 0.8924, 0.0307, 0.8924, 0.4089, 0.9181, 0.4336, 0.6632, 0.006032, 0.6388, 0.0307, 0.6388, 0.4089, 0.6632, 0.4336, 0.4097, 0.006032, 0.4341, 0.0307, 0.6388, 0.0307, 0.6632, 0.006032, 0.7331, 0.4476, 0.6852, 0.4476, 0.6852, 0.8629, 0.7331, 0.8629, 0.4699, 0.4466, 0.4699, 0.7578, 0.4126, 0.7578, 0.4126, 0.4466, 0.4749, 0.9878, 0.4138, 0.9878, 0.4138, 0.8388, 0.4749, 0.8388, 0.4749, 0.8388, 0.4138, 0.8388, 0.4138, 0.7843, 0.4749, 0.7843, 0.09592, 0.9977, 0.00535, 0.9977, 0.00535, 0.002922, 0.09592, 0.002922, 0.09592, 0.1216, 0.09592, 0.43, 0.09592, 0.5874, 0.09592, 0.9027, 0.3969, 0.9977, 0.3027, 0.9977, 0.3027, 0.9027, 0.3027, 0.5874, 0.3027, 0.43, 0.3027, 0.1216, 0.3027, 0.002922, 0.3969, 0.002922, 0.3027, 0.1216, 0.09592, 0.1216, 0.09592, 0.002922, 0.3027, 0.002922, 0.678, 0.8388, 0.6144, 0.8388, 0.6144, 0.7843, 0.678, 0.7843, 0.6144, 0.8388, 0.4749, 0.8388, 0.4749, 0.7843, 0.6144, 0.7843, 0.678, 0.9878, 0.6144, 0.9878, 0.6144, 0.8388, 0.678, 0.8388, 0.6144, 0.9878, 0.4749, 0.9878, 0.4749, 0.8388, 0.6144, 0.8388, 0.6732, 0.4466, 0.6732, 0.7578, 0.6135, 0.7578, 0.6135, 0.4466, 0.6135, 0.4466, 0.6135, 0.7578, 0.4699, 0.7578, 0.4699, 0.4466, 0.915, 0.4476, 0.8649, 0.4476, 0.8649, 0.8629, 0.915, 0.8629, 0.8649, 0.4476, 0.7331, 0.4476, 0.7331, 0.8629, 0.8649, 0.8629, 0.3027, 0.9977, 0.09592, 0.9977, 0.09592, 0.9027, 0.3027, 0.9027, 0.6632, 0.4336, 0.6388, 0.4089, 0.4341, 0.4089, 0.4097, 0.4336, 0.3027, 0.5874, 0.09592, 0.5874, 0.09592, 0.43, 0.3027, 0.43, 0.6641, 0.006032, 0.6898, 0.0307, 0.8924, 0.0307, 0.9181, 0.006032, 0.8924, 0.4089, 0.6898, 0.4089, 0.6898, 0.0307, 0.8924, 0.0307, 0.6388, 0.4096, 0.4341, 0.4096, 0.4341, 0.0307, 0.6388, 0.03136, 0.9181, 0.4336, 0.8924, 0.4089, 0.6898, 0.4089, 0.6641, 0.4336, 0.6641, 0.4336, 0.6898, 0.4089, 0.6898, 0.0307, 0.6641, 0.006032, 0.4097, 0.4336, 0.4341, 0.4089, 0.4341, 0.0307, 0.4097, 0.006032, 0.9181, 0.006032, 0.8924, 0.0307, 0.8924, 0.4089, 0.9181, 0.4336, 0.6632, 0.006032, 0.6388, 0.0307, 0.6388, 0.4089, 0.6632, 0.4336, 0.4097, 0.006032, 0.4341, 0.0307, 0.6388, 0.0307, 0.6632, 0.006032, 0.7331, 0.4476, 0.6852, 0.4476, 0.6852, 0.8629, 0.7331, 0.8629, 0.4699, 0.4466, 0.4699, 0.7578, 0.4126, 0.7578, 0.4126, 0.4466, 0.4749, 0.9878, 0.4138, 0.9878, 0.4138, 0.8388, 0.4749, 0.8388, 0.4749, 0.8388, 0.4138, 0.8388, 0.4138, 0.7843, 0.4749, 0.7843, 0.09592, 0.9977, 0.00535, 0.9977, 0.00535, 0.002922, 0.09592, 0.002922, 0.09592, 0.1216, 0.09592, 0.43, 0.09592, 0.5874, 0.09592, 0.9027, 0.3969, 0.9977, 0.3027, 0.9977, 0.3027, 0.9027, 0.3027, 0.5874, 0.3027, 0.43, 0.3027, 0.1216, 0.3027, 0.002922, 0.3969, 0.002922, 0.3027, 0.1216, 0.09592, 0.1216, 0.09592, 0.002922, 0.3027, 0.002922, 0.678, 0.8388, 0.6144, 0.8388, 0.6144, 0.7843, 0.678, 0.7843, 0.6144, 0.8388, 0.4749, 0.8388, 0.4749, 0.7843, 0.6144, 0.7843, 0.678, 0.9878, 0.6144, 0.9878, 0.6144, 0.8388, 0.678, 0.8388, 0.6144, 0.9878, 0.4749, 0.9878, 0.4749, 0.8388, 0.6144, 0.8388, 0.6732, 0.4466, 0.6732, 0.7578, 0.6135, 0.7578, 0.6135, 0.4466, 0.6135, 0.4466, 0.6135, 0.7578, 0.4699, 0.7578, 0.4699, 0.4466, 0.915, 0.4476, 0.8649, 0.4476, 0.8649, 0.8629, 0.915, 0.8629, 0.8649, 0.4476, 0.7331, 0.4476, 0.7331, 0.8629, 0.8649, 0.8629, 0.3027, 0.9977, 0.09592, 0.9977, 0.09592, 0.9027, 0.3027, 0.9027, 0.6632, 0.4336, 0.6388, 0.4089, 0.4341, 0.4089, 0.4097, 0.4336, 0.3027, 0.5874, 0.09592, 0.5874, 0.09592, 0.43, 0.3027, 0.43, 0.6641, 0.006032, 0.6898, 0.0307, 0.8924, 0.0307, 0.9181, 0.006032, 0.8924, 0.4089, 0.6898, 0.4089, 0.6898, 0.0307, 0.8924, 0.0307, 0.6388, 0.4089, 0.4341, 0.4089, 0.4341, 0.0307, 0.6388, 0.0307, 0.9181, 0.4336, 0.8924, 0.4089, 0.6898, 0.4089, 0.6641, 0.4336, 0.6641, 0.4336, 0.6898, 0.4089, 0.6898, 0.0307, 0.6641, 0.006032, 0.4097, 0.4336, 0.4341, 0.4089, 0.4341, 0.0307, 0.4097, 0.006032, 0.9181, 0.006032, 0.8924, 0.0307, 0.8924, 0.4089, 0.9181, 0.4336, 0.6632, 0.006032, 0.6388, 0.0307, 0.6388, 0.4089, 0.6632, 0.4336, 0.4097, 0.006032, 0.4341, 0.0307, 0.6388, 0.0307, 0.6632, 0.006032, 0.7331, 0.4476, 0.6852, 0.4476, 0.6852, 0.8629, 0.7331, 0.8629, 0.4699, 0.4466, 0.4699, 0.7578, 0.4126, 0.7578, 0.4126, 0.4466, 0.4749, 0.9878, 0.4138, 0.9878, 0.4138, 0.8388, 0.4749, 0.8388, 0.4749, 0.8388, 0.4138, 0.8388, 0.4138, 0.7843, 0.4749, 0.7843, 0.09592, 0.9977, 0.00535, 0.9977, 0.00535, 0.002922, 0.09592, 0.002922, 0.09592, 0.1216, 0.09592, 0.43, 0.09592, 0.5874, 0.09592, 0.9027, 0.3969, 0.9977, 0.3027, 0.9977, 0.3027, 0.9027, 0.3027, 0.5874, 0.3027, 0.43, 0.3027, 0.1216, 0.3027, 0.002922, 0.3969, 0.002922, 0.3027, 0.1216, 0.09592, 0.1216, 0.09592, 0.002922, 0.3027, 0.002922, 0.678, 0.8388, 0.6144, 0.8388, 0.6144, 0.7843, 0.678, 0.7843, 0.6144, 0.8388, 0.4749, 0.8388, 0.4749, 0.7843, 0.6144, 0.7843, 0.678, 0.9878, 0.6144, 0.9878, 0.6144, 0.8388, 0.678, 0.8388, 0.6144, 0.9878, 0.4749, 0.9878, 0.4749, 0.8388, 0.6144, 0.8388, 0.6732, 0.4466, 0.6732, 0.7578, 0.6135, 0.7578, 0.6135, 0.4466, 0.6135, 0.4466, 0.6135, 0.7578, 0.4699, 0.7578, 0.4699, 0.4466, 0.915, 0.4476, 0.8649, 0.4476, 0.8649, 0.8629, 0.915, 0.8629, 0.8649, 0.4476, 0.7331, 0.4476, 0.7331, 0.8629, 0.8649, 0.8629, 0.3027, 0.9977, 0.09592, 0.9977, 0.09592, 0.9027, 0.3027, 0.9027, 0.6632, 0.4336, 0.6388, 0.4089, 0.4341, 0.4089, 0.4097, 0.4336, 0.3027, 0.5874, 0.09592, 0.5874, 0.09592, 0.43, 0.3027, 0.43, 0.6641, 0.006032, 0.6898, 0.0307, 0.8924, 0.0307, 0.9181, 0.006032, 0.8924, 0.4089, 0.6898, 0.4089, 0.6898, 0.0307, 0.8924, 0.0307, 0.6388, 0.4089, 0.4341, 0.4089, 0.4341, 0.0307, 0.6388, 0.0307, 0.9181, 0.4336, 0.8924, 0.4089, 0.6898, 0.4089, 0.6641, 0.4336, 0.6641, 0.4336, 0.6898, 0.4089, 0.6898, 0.0307, 0.6641, 0.006032, 0.4097, 0.4336, 0.4341, 0.4089, 0.4341, 0.0307, 0.4097, 0.006032, 0.9181, 0.006032, 0.8924, 0.0307, 0.8924, 0.4089, 0.9181, 0.4336, 0.6632, 0.006032, 0.6388, 0.0307, 0.6388, 0.4089, 0.6632, 0.4336, 0.4097, 0.006032, 0.4341, 0.0307, 0.6388, 0.0307, 0.6632, 0.006032, 0.7331, 0.4476, 0.6852, 0.4476, 0.6852, 0.8629, 0.7331, 0.8629, 0.4699, 0.4466, 0.4699, 0.7578, 0.4126, 0.7578, 0.4126, 0.4466, 0.4749, 0.9878, 0.4138, 0.9878, 0.4138, 0.8388, 0.4749, 0.8388, 0.4749, 0.8388, 0.4138, 0.8388, 0.4138, 0.7843, 0.4749, 0.7843, 0.09592, 0.9977, 0.00535, 0.9977, 0.00535, 0.002922, 0.09592, 0.002922, 0.09592, 0.1216, 0.09592, 0.43, 0.09592, 0.5874, 0.09592, 0.9027, 0.3969, 0.9977, 0.3027, 0.9977, 0.3027, 0.9027, 0.3027, 0.5874, 0.3027, 0.43, 0.3027, 0.1216, 0.3027, 0.002922, 0.3969, 0.002922, 0.3027, 0.1216, 0.09592, 0.1216, 0.09592, 0.002922, 0.3027, 0.002922, 0.678, 0.8388, 0.6144, 0.8388, 0.6144, 0.7843, 0.678, 0.7843, 0.6144, 0.8388, 0.4749, 0.8388, 0.4749, 0.7843, 0.6144, 0.7843, 0.678, 0.9878, 0.6144, 0.9878, 0.6144, 0.8388, 0.678, 0.8388, 0.6144, 0.9878, 0.4749, 0.9878, 0.4749, 0.8388, 0.6144, 0.8388, 0.6732, 0.4466, 0.6732, 0.7578, 0.6135, 0.7578, 0.6135, 0.4466, 0.6135, 0.4466, 0.6135, 0.7578, 0.4699, 0.7578, 0.4699, 0.4466, 0.915, 0.4476, 0.8649, 0.4476, 0.8649, 0.8629, 0.915, 0.8629, 0.8649, 0.4476, 0.7331, 0.4476, 0.7331, 0.8629, 0.8649, 0.8629, 0.3027, 0.9977, 0.09592, 0.9977, 0.09592, 0.9027, 0.3027, 0.9027, 0.6632, 0.4336, 0.6388, 0.4089, 0.4341, 0.4089, 0.4097, 0.4336, 0.3027, 0.5874, 0.09592, 0.5874, 0.09592, 0.43, 0.3027, 0.43, 0.6641, 0.006032, 0.6898, 0.0307, 0.8924, 0.0307, 0.9181, 0.006032, 0.8924, 0.4089, 0.6898, 0.4089, 0.6898, 0.0307, 0.8924, 0.0307, 0.6388, 0.4089, 0.4341, 0.4089, 0.4341, 0.0307, 0.6388, 0.0307, 0.9181, 0.4336, 0.8924, 0.4089, 0.6898, 0.4089, 0.6641, 0.4336, 0.6641, 0.4336, 0.6898, 0.4089, 0.6898, 0.0307, 0.6641, 0.006032, 0.4097, 0.4336, 0.4341, 0.4089, 0.4341, 0.0307, 0.4097, 0.006032, 0.9181, 0.006032, 0.8924, 0.0307, 0.8924, 0.4089, 0.9181, 0.4336, 0.6632, 0.006032, 0.6388, 0.0307, 0.6388, 0.4089, 0.6632, 0.4336, 0.4097, 0.006032, 0.4341, 0.0307, 0.6388, 0.0307, 0.6632, 0.006032, 0.7331, 0.4476, 0.6852, 0.4476, 0.6852, 0.8629, 0.7331, 0.8629, 0.4699, 0.4466, 0.4699, 0.7578, 0.4126, 0.7578, 0.4126, 0.4466, 0.4749, 0.9878, 0.4138, 0.9878, 0.4138, 0.8388, 0.4749, 0.8388, 0.4749, 0.8388, 0.4138, 0.8388, 0.4138, 0.7843, 0.4749, 0.7843, 0.09592, 0.9977, 0.00535, 0.9977, 0.00535, 0.002922, 0.09592, 0.002922, 0.09592, 0.1216, 0.09592, 0.43, 0.09592, 0.5874, 0.09592, 0.9027, 0.3969, 0.9977, 0.3027, 0.9977, 0.3027, 0.9027, 0.3027, 0.5874, 0.3027, 0.43, 0.3027, 0.1216, 0.3027, 0.002922, 0.3969, 0.002922, 0.3027, 0.1216, 0.09592, 0.1216, 0.09592, 0.002922, 0.3027, 0.002922, 0.678, 0.8388, 0.6144, 0.8388, 0.6144, 0.7843, 0.678, 0.7843, 0.6144, 0.8388, 0.4749, 0.8388, 0.4749, 0.7843, 0.6144, 0.7843, 0.678, 0.9878, 0.6144, 0.9878, 0.6144, 0.8388, 0.678, 0.8388, 0.6144, 0.9878, 0.4749, 0.9878, 0.4749, 0.8388, 0.6144, 0.8388, 0.6732, 0.4466, 0.6732, 0.7578, 0.6135, 0.7578, 0.6135, 0.4466, 0.6135, 0.4466, 0.6135, 0.7578, 0.4699, 0.7578, 0.4699, 0.4466, 0.915, 0.4476, 0.8649, 0.4476, 0.8649, 0.8629, 0.915, 0.8629, 0.8649, 0.4476, 0.7331, 0.4476, 0.7331, 0.8629, 0.8649, 0.8629, 0.3027, 0.9977, 0.09592, 0.9977, 0.09592, 0.9027, 0.3027, 0.9027, 0.6632, 0.4336, 0.6388, 0.4089, 0.4341, 0.4089, 0.4097, 0.4336, 0.3027, 0.5874, 0.09592, 0.5874, 0.09592, 0.43, 0.3027, 0.43, 0.6641, 0.006032, 0.6898, 0.0307, 0.8924, 0.0307, 0.9181, 0.006032, 0.8924, 0.4089, 0.6898, 0.4089, 0.6898, 0.0307, 0.8924, 0.0307, 0.6388, 0.4089, 0.4341, 0.4089, 0.4341, 0.0307, 0.6388, 0.0307, 0.9181, 0.4336, 0.8924, 0.4089, 0.6898, 0.4089, 0.6641, 0.4336, 0.6641, 0.4336, 0.6898, 0.4089, 0.6898, 0.0307, 0.6641, 0.006032, 0.4097, 0.4336, 0.4341, 0.4089, 0.4341, 0.0307, 0.4097, 0.006032, 0.9181, 0.006032, 0.8924, 0.0307, 0.8924, 0.4089, 0.9181, 0.4336, 0.6632, 0.006032, 0.6388, 0.0307, 0.6388, 0.4089, 0.6632, 0.4336, 0.4097, 0.006032, 0.4341, 0.0307, 0.6388, 0.0307, 0.6632, 0.006032, 0.7331, 0.4476, 0.6852, 0.4476, 0.6852, 0.8629, 0.7331, 0.8629, 0.4699, 0.4466, 0.4699, 0.7578, 0.4126, 0.7578, 0.4126, 0.4466, 0.4749, 0.9878, 0.4138, 0.9878, 0.4138, 0.8388, 0.4749, 0.8388, 0.4749, 0.8388, 0.4138, 0.8388, 0.4138, 0.7843, 0.4749, 0.7843, 0.09592, 0.9977, 0.00535, 0.9977, 0.00535, 0.002922, 0.09592, 0.002922, 0.09592, 0.1216, 0.09592, 0.43, 0.09592, 0.5874, 0.09592, 0.9027, 0.3969, 0.9977, 0.3027, 0.9977, 0.3027, 0.9027, 0.3027, 0.5874, 0.3027, 0.43, 0.3027, 0.1216, 0.3027, 0.002922, 0.3969, 0.002922, 0.3027, 0.1216, 0.09592, 0.1216, 0.09592, 0.002922, 0.3027, 0.002922, 0.678, 0.8388, 0.6144, 0.8388, 0.6144, 0.7843, 0.678, 0.7843, 0.6144, 0.8388, 0.4749, 0.8388, 0.4749, 0.7843, 0.6144, 0.7843, 0.678, 0.9878, 0.6144, 0.9878, 0.6144, 0.8388, 0.678, 0.8388, 0.6144, 0.9878, 0.4749, 0.9878, 0.4749, 0.8388, 0.6144, 0.8388, 0.6732, 0.4466, 0.6732, 0.7578, 0.6135, 0.7578, 0.6135, 0.4466, 0.6135, 0.4466, 0.6135, 0.7578, 0.4699, 0.7578, 0.4699, 0.4466, 0.915, 0.4476, 0.8649, 0.4476, 0.8649, 0.8629, 0.915, 0.8629, 0.8649, 0.4476, 0.7331, 0.4476, 0.7331, 0.8629, 0.8649, 0.8629, 0.3027, 0.9977, 0.09592, 0.9977, 0.09592, 0.9027, 0.3027, 0.9027, 0.6632, 0.4336, 0.6388, 0.4089, 0.4341, 0.4089, 0.4097, 0.4336, 0.3027, 0.5874, 0.09592, 0.5874, 0.09592, 0.43, 0.3027, 0.43, 0.6641, 0.006032, 0.6898, 0.0307, 0.8924, 0.0307, 0.9181, 0.006032, 0.8924, 0.4089, 0.6898, 0.4089, 0.6898, 0.0307, 0.8924, 0.0307, 0.6388, 0.4089, 0.4341, 0.4089, 0.4341, 0.0307, 0.6388, 0.0307, 0.9181, 0.4336, 0.8924, 0.4089, 0.6898, 0.4089, 0.6641, 0.4336, 0.6641, 0.4336, 0.6898, 0.4089, 0.6898, 0.0307, 0.6641, 0.006032, 0.4097, 0.4336, 0.4341, 0.4089, 0.4341, 0.0307, 0.4097, 0.006032, 0.9181, 0.006032, 0.8924, 0.0307, 0.8924, 0.4089, 0.9181, 0.4336, 0.6632, 0.006032, 0.6388, 0.0307, 0.6388, 0.4089, 0.6632, 0.4336, 0.4097, 0.006032, 0.4341, 0.0307, 0.6388, 0.0307, 0.6632, 0.006032, 0.9527, 0.4106, 0.995, 0.4106, 0.995, 0.9953, 0.9517, 0.9953, 0.8387, 0.4107, 0.9527, 0.4106, 0.9517, 0.9953, 0.8378, 0.9953, 0.7963, 0.4107, 0.8387, 0.4107, 0.8378, 0.9953, 0.7963, 0.9954, 0.754, 0.4107, 0.7963, 0.4107, 0.7963, 0.9954, 0.753, 0.9954, 0.64, 0.4107, 0.754, 0.4107, 0.753, 0.9954, 0.6391, 0.9954, 0.5976, 0.4107, 0.64, 0.4107, 0.6391, 0.9954, 0.5976, 0.9954, 0.5553, 0.4107, 0.5976, 0.4107, 0.5976, 0.9954, 0.5543, 0.9954, 0.4413, 0.4107, 0.5553, 0.4107, 0.5543, 0.9954, 0.4404, 0.9954, 0.3989, 0.4107, 0.4413, 0.4107, 0.4404, 0.9954, 0.3989, 0.9954, 0.3566, 0.4107, 0.3989, 0.4107, 0.3989, 0.9954, 0.3556, 0.9954, 0.2426, 0.4107, 0.3566, 0.4107, 0.3556, 0.9954, 0.2417, 0.9954, 0.2002, 0.4108, 0.2426, 0.4107, 0.2417, 0.9954, 0.2002, 0.9954, 0.1579, 0.4108, 0.2002, 0.4108, 0.2002, 0.9954, 0.1569, 0.9954, 0.04392, 0.4108, 0.1579, 0.4108, 0.1569, 0.9954, 0.04299, 0.9955, 0.001548, 0.4108, 0.04392, 0.4108, 0.04299, 0.9955, 0.001547, 0.9955, 0.002023, 0.4055, 0.04339, 0.4055, 0.04339, 0.001405, 0.002023, 0.001405, 0.04339, 0.4055, 0.1571, 0.4055, 0.1571, 0.001405, 0.04339, 0.001405, 0.1571, 0.4055, 0.2004, 0.4055, 0.2004, 0.001405, 0.1571, 0.001405, 0.2004, 0.4055, 0.2417, 0.4055, 0.2417, 0.001405, 0.2004, 0.001405, 0.2417, 0.4055, 0.3555, 0.4055, 0.3555, 0.001405, 0.2417, 0.001405, 0.3555, 0.4055, 0.3987, 0.4055, 0.3987, 0.001405, 0.3555, 0.001405, 0.3987, 0.4055, 0.4401, 0.4055, 0.4401, 0.001405, 0.3987, 0.001405, 0.4401, 0.4055, 0.5538, 0.4055, 0.5538, 0.001405, 0.4401, 0.001405, 0.5538, 0.4055, 0.5971, 0.4055, 0.5971, 0.001405, 0.5538, 0.001405, 0.5971, 0.4055, 0.6384, 0.4055, 0.6384, 0.001405, 0.5971, 0.001405, 0.6384, 0.4055, 0.7522, 0.4055, 0.7522, 0.001405, 0.6384, 0.001405, 0.7522, 0.4055, 0.7954, 0.4055, 0.7954, 0.001405, 0.7522, 0.001405, 0.7954, 0.4055, 0.8368, 0.4055, 0.8368, 0.001405, 0.7954, 0.001405, 0.8368, 0.4055, 0.9506, 0.4055, 0.9506, 0.001405, 0.8368, 0.001405, 0.9506, 0.4055, 0.9938, 0.4055, 0.9938, 0.001404, 0.9506, 0.001405, 0.9527, 0.001091, 0.9941, 0.001091, 0.9939, 0.4052, 0.9516, 0.4052, 0.839, 0.001091, 0.9527, 0.001091, 0.9516, 0.4052, 0.8379, 0.4052, 0.7957, 0.001091, 0.839, 0.001091, 0.8379, 0.4052, 0.7956, 0.4052, 0.7544, 0.001091, 0.7957, 0.001091, 0.7956, 0.4052, 0.7533, 0.4052, 0.6406, 0.001091, 0.7544, 0.001091, 0.7533, 0.4052, 0.6395, 0.4052, 0.5974, 0.001091, 0.6406, 0.001091, 0.6395, 0.4052, 0.5972, 0.4052, 0.556, 0.001091, 0.5974, 0.001091, 0.5972, 0.4052, 0.5549, 0.4052, 0.4423, 0.001091, 0.556, 0.001091, 0.5549, 0.4052, 0.4412, 0.4052, 0.399, 0.001091, 0.4423, 0.001091, 0.4412, 0.4052, 0.3989, 0.4052, 0.3577, 0.001091, 0.399, 0.001091, 0.3989, 0.4052, 0.3566, 0.4052, 0.2439, 0.001091, 0.3577, 0.001091, 0.3566, 0.4052, 0.2428, 0.4052, 0.2007, 0.001091, 0.2439, 0.001091, 0.2428, 0.4052, 0.2005, 0.4052, 0.1593, 0.001091, 0.2007, 0.001091, 0.2005, 0.4052, 0.1582, 0.4052, 0.04557, 0.001091, 0.1593, 0.001091, 0.1582, 0.4052, 0.04448, 0.4052, 0.00234, 0.001091, 0.04557, 0.001091, 0.04448, 0.4052, 0.002182, 0.4052])
me_cube_001.materials.append(mat_wood)
me_cube_001.materials.append(mat_building1)
me_cube_001.materials.append(mat_street)
me_cube_001.use_remesh_fix_poles = True
me_cube_001.use_remesh_preserve_attributes = False
me_cube_001.use_mirror_vertex_groups = False
me_cube_001.update()
me_cube_002 = bpy.data.meshes.new('Cube.002')
me_cube_002.from_pydata([(-1.465, -0.3187, -0.9021), (-1.465, -0.3187, 0.9021), (-1.465, 0.3187, -0.9021), (-1.465, 0.3187, 0.9021), (1.465, -0.3187, -0.9021), (1.465, -0.3187, 0.9021), (1.465, 0.3187, -0.9021), (1.465, 0.3187, 0.9021)], [], [(0, 2, 3, 1), (6, 7, 5, 4), (4, 5, 1, 0), (2, 6, 4, 0)])
_uv = me_cube_002.uv_layers.new(name='UVMap')
_uv.uv.foreach_set('vector', [0.1762, 0.4948, 0.008123, 0.4948, 0.008123, 0.9878, 0.1762, 0.9878, 0.008123, 0.4948, 0.008123, 0.9878, 0.1749, 0.9878, 0.1749, 0.4948, 0.1985, 0.4948, 0.1985, 0.9878, 0.9954, 0.9878, 0.9954, 0.4948, 0.1846, 0.3014, 0.9919, 0.3014, 0.9919, 0.477, 0.1846, 0.477])
me_cube_002.materials.append(mat_balcony)
me_cube_002.use_remesh_fix_poles = True
me_cube_002.use_remesh_preserve_attributes = False
me_cube_002.use_mirror_vertex_groups = False
me_cube_002.update()

# ---- objects
ob_cylinder_003 = bpy.data.objects.new('Cylinder.003', me_cylinder_002)
ob_cube_004 = bpy.data.objects.new('Cube.004', me_cube)
ob_cube_001 = bpy.data.objects.new('Cube.001', me_cube)
ob_cube_002 = bpy.data.objects.new('Cube.002', me_cube)
ob_cube_003 = bpy.data.objects.new('Cube.003', me_cube)
ob_cube_005 = bpy.data.objects.new('Cube.005', me_cube)
ob_cylinder_001 = bpy.data.objects.new('Cylinder.001', me_cylinder_002)
ob_cylinder_002 = bpy.data.objects.new('Cylinder.002', me_cylinder_002)
ob_cube_007 = bpy.data.objects.new('Cube.007', me_cube_001)
ob_cylinder_004 = bpy.data.objects.new('Cylinder.004', me_cylinder_002)
ob_cube_009 = bpy.data.objects.new('Cube.009', me_cube)
ob_cube_010 = bpy.data.objects.new('Cube.010', me_cube)
ob_cube_011 = bpy.data.objects.new('Cube.011', me_cube)
ob_cube_012 = bpy.data.objects.new('Cube.012', me_cube)
ob_cube_014 = bpy.data.objects.new('Cube.014', me_cube)
ob_cylinder_005 = bpy.data.objects.new('Cylinder.005', me_cylinder_002)
ob_cylinder_006 = bpy.data.objects.new('Cylinder.006', me_cylinder_002)
ob_cube = bpy.data.objects.new('Cube', me_cube_002)
ob_cube_006 = bpy.data.objects.new('Cube.006', me_cube_002)
ob_cube_008 = bpy.data.objects.new('Cube.008', me_cube_002)
ob_cube_013 = bpy.data.objects.new('Cube.013', me_cube_002)
ob_cube_015 = bpy.data.objects.new('Cube.015', me_cube_002)
ob_cube_016 = bpy.data.objects.new('Cube.016', me_cube_002)
ob_cube_017 = bpy.data.objects.new('Cube.017', me_cube_002)
ob_cube_018 = bpy.data.objects.new('Cube.018', me_cube_002)
ob_cube_019 = bpy.data.objects.new('Cube.019', me_cube_002)
ob_cube_020 = bpy.data.objects.new('Cube.020', me_cube_002)
ob_cube_021 = bpy.data.objects.new('Cube.021', me_cube_002)
ob_cube_022 = bpy.data.objects.new('Cube.022', me_cube_002)
ob_cube_023 = bpy.data.objects.new('Cube.023', me_cube_002)
ob_cube_024 = bpy.data.objects.new('Cube.024', me_cube_002)
ob_cube_025 = bpy.data.objects.new('Cube.025', me_cube_002)
ob_cube_026 = bpy.data.objects.new('Cube.026', me_cube_002)
ob_cube_027 = bpy.data.objects.new('Cube.027', me_cube_002)
ob_cube_028 = bpy.data.objects.new('Cube.028', me_cube_002)
ob_cube_029 = bpy.data.objects.new('Cube.029', me_cube_002)
ob_cube_030 = bpy.data.objects.new('Cube.030', me_cube_002)

# ---- transforms, parenting, visibility, modifiers, constraints
ob_cylinder_003.location = (2.0, 5.831, 2.52)
ob_cylinder_003.scale = (0.1185, 0.1185, 0.6636)
ob_cylinder_003.lineart.crease_threshold = 0.0
ob_cube_004.location = (-6.0, 6.354, 2.086)
ob_cube_004.scale = (0.4351, 0.4351, 2.18)
ob_cube_004.lock_rotations_4d = False
ob_cube_004.empty_display_type = 'ARROWS'
ob_cube_004.lineart.crease_threshold = 0.0
ob_cube_001.location = (-2.0, 6.354, 2.086)
ob_cube_001.scale = (0.4351, 0.4351, 2.18)
ob_cube_001.lock_rotations_4d = False
ob_cube_001.empty_display_type = 'ARROWS'
ob_cube_001.lineart.crease_threshold = 0.0
ob_cube_002.location = (2.0, 6.354, 2.086)
ob_cube_002.scale = (0.4351, 0.4351, 2.18)
ob_cube_002.lock_rotations_4d = False
ob_cube_002.empty_display_type = 'ARROWS'
ob_cube_002.lineart.crease_threshold = 0.0
ob_cube_003.location = (6.0, 6.354, 2.086)
ob_cube_003.scale = (0.4351, 0.4351, 2.18)
ob_cube_003.lock_rotations_4d = False
ob_cube_003.empty_display_type = 'ARROWS'
ob_cube_003.lineart.crease_threshold = 0.0
ob_cube_005.location = (-10.0, 6.354, 2.086)
ob_cube_005.scale = (0.4351, 0.4351, 2.18)
ob_cube_005.lock_rotations_4d = False
ob_cube_005.empty_display_type = 'ARROWS'
ob_cube_005.lineart.crease_threshold = 0.0
ob_cylinder_001.location = (-6.0, 5.831, 2.52)
ob_cylinder_001.scale = (0.1185, 0.1185, 0.6636)
ob_cylinder_001.lineart.crease_threshold = 0.0
ob_cylinder_002.location = (6.0, 5.831, 2.52)
ob_cylinder_002.scale = (0.1185, 0.1185, 0.6636)
ob_cylinder_002.lineart.crease_threshold = 0.0
ob_cube_007.location = (5.584e-07, -6.387, 5.066)
ob_cube_007.rotation_euler = (0.0, -0.0, 3.142)
ob_cube_007.scale = (10.0, 0.3246, 0.338)
ob_cube_007.lineart.crease_threshold = 0.0
ob_cylinder_004.location = (-2.0, -5.831, 2.52)
ob_cylinder_004.rotation_euler = (0.0, -0.0, 3.142)
ob_cylinder_004.scale = (-0.1185, 0.1185, 0.6636)
ob_cylinder_004.lineart.crease_threshold = 0.0
ob_cube_009.location = (6.0, -6.354, 2.086)
ob_cube_009.rotation_euler = (0.0, -0.0, 3.142)
ob_cube_009.scale = (0.4351, 0.4351, 2.18)
ob_cube_009.lock_rotations_4d = False
ob_cube_009.empty_display_type = 'ARROWS'
ob_cube_009.lineart.crease_threshold = 0.0
ob_cube_010.location = (2.0, -6.354, 2.086)
ob_cube_010.rotation_euler = (0.0, -0.0, 3.142)
ob_cube_010.scale = (0.4351, 0.4351, 2.18)
ob_cube_010.lock_rotations_4d = False
ob_cube_010.empty_display_type = 'ARROWS'
ob_cube_010.lineart.crease_threshold = 0.0
ob_cube_011.location = (-2.0, -6.354, 2.086)
ob_cube_011.rotation_euler = (0.0, -0.0, 3.142)
ob_cube_011.scale = (0.4351, 0.4351, 2.18)
ob_cube_011.lock_rotations_4d = False
ob_cube_011.empty_display_type = 'ARROWS'
ob_cube_011.lineart.crease_threshold = 0.0
ob_cube_012.location = (-6.0, -6.354, 2.086)
ob_cube_012.rotation_euler = (0.0, -0.0, 3.142)
ob_cube_012.scale = (0.4351, 0.4351, 2.18)
ob_cube_012.lock_rotations_4d = False
ob_cube_012.empty_display_type = 'ARROWS'
ob_cube_012.lineart.crease_threshold = 0.0
ob_cube_014.location = (-10.0, -6.354, 2.086)
ob_cube_014.rotation_euler = (0.0, -0.0, 3.142)
ob_cube_014.scale = (0.4351, 0.4351, 2.18)
ob_cube_014.lock_rotations_4d = False
ob_cube_014.empty_display_type = 'ARROWS'
ob_cube_014.lineart.crease_threshold = 0.0
ob_cylinder_005.location = (6.0, -5.831, 2.52)
ob_cylinder_005.rotation_euler = (0.0, -0.0, 3.142)
ob_cylinder_005.scale = (-0.1185, 0.1185, 0.6636)
ob_cylinder_005.lineart.crease_threshold = 0.0
ob_cylinder_006.location = (-6.0, -5.831, 2.52)
ob_cylinder_006.rotation_euler = (0.0, -0.0, 3.142)
ob_cylinder_006.scale = (-0.1185, 0.1185, 0.6636)
ob_cylinder_006.lineart.crease_threshold = 0.0
ob_cube.location = (7.984, 5.709, 7.246)
ob_cube.lineart.crease_threshold = 0.0
ob_cube_006.location = (7.984, 5.709, 12.24)
ob_cube_006.lineart.crease_threshold = 0.0
ob_cube_008.location = (3.984, 5.709, 7.246)
ob_cube_008.lineart.crease_threshold = 0.0
ob_cube_013.location = (3.984, 5.709, 12.24)
ob_cube_013.lineart.crease_threshold = 0.0
ob_cube_015.location = (-0.01636, 5.709, 7.246)
ob_cube_015.lineart.crease_threshold = 0.0
ob_cube_016.location = (-0.01636, 5.709, 12.24)
ob_cube_016.lineart.crease_threshold = 0.0
ob_cube_017.location = (-4.016, 5.709, 7.246)
ob_cube_017.lineart.crease_threshold = 0.0
ob_cube_018.location = (-4.016, 5.709, 12.24)
ob_cube_018.lineart.crease_threshold = 0.0
ob_cube_019.location = (-8.016, 5.709, 7.246)
ob_cube_019.lineart.crease_threshold = 0.0
ob_cube_020.location = (-8.016, 5.709, 12.24)
ob_cube_020.lineart.crease_threshold = 0.0
ob_cube_021.location = (-8.016, -5.737, 7.246)
ob_cube_021.scale = (1.0, -1.0, 1.0)
ob_cube_021.lineart.crease_threshold = 0.0
ob_cube_022.location = (-8.016, -5.737, 12.24)
ob_cube_022.scale = (1.0, -1.0, 1.0)
ob_cube_022.lineart.crease_threshold = 0.0
ob_cube_023.location = (-4.016, -5.737, 7.246)
ob_cube_023.scale = (1.0, -1.0, 1.0)
ob_cube_023.lineart.crease_threshold = 0.0
ob_cube_024.location = (-4.016, -5.737, 12.24)
ob_cube_024.scale = (1.0, -1.0, 1.0)
ob_cube_024.lineart.crease_threshold = 0.0
ob_cube_025.location = (-0.01636, -5.737, 7.246)
ob_cube_025.scale = (1.0, -1.0, 1.0)
ob_cube_025.lineart.crease_threshold = 0.0
ob_cube_026.location = (-0.01636, -5.737, 12.24)
ob_cube_026.scale = (1.0, -1.0, 1.0)
ob_cube_026.lineart.crease_threshold = 0.0
ob_cube_027.location = (3.984, -5.737, 7.246)
ob_cube_027.scale = (1.0, -1.0, 1.0)
ob_cube_027.lineart.crease_threshold = 0.0
ob_cube_028.location = (3.984, -5.737, 12.24)
ob_cube_028.scale = (1.0, -1.0, 1.0)
ob_cube_028.lineart.crease_threshold = 0.0
ob_cube_029.location = (7.984, -5.737, 7.246)
ob_cube_029.scale = (1.0, -1.0, 1.0)
ob_cube_029.lineart.crease_threshold = 0.0
ob_cube_030.location = (7.984, -5.737, 12.24)
ob_cube_030.scale = (1.0, -1.0, 1.0)
ob_cube_030.lineart.crease_threshold = 0.0

# ---- collection membership
col_collection.objects.link(ob_cylinder_003)
col_collection.objects.link(ob_cube_004)
col_collection.objects.link(ob_cube_001)
col_collection.objects.link(ob_cube_002)
col_collection.objects.link(ob_cube_003)
col_collection.objects.link(ob_cube_005)
col_collection.objects.link(ob_cylinder_001)
col_collection.objects.link(ob_cylinder_002)
col_collection.objects.link(ob_cube_007)
col_collection.objects.link(ob_cylinder_004)
col_collection.objects.link(ob_cube_009)
col_collection.objects.link(ob_cube_010)
col_collection.objects.link(ob_cube_011)
col_collection.objects.link(ob_cube_012)
col_collection.objects.link(ob_cube_014)
col_collection.objects.link(ob_cylinder_005)
col_collection.objects.link(ob_cylinder_006)
col_collection.objects.link(ob_cube)
col_collection.objects.link(ob_cube_006)
col_collection.objects.link(ob_cube_008)
col_collection.objects.link(ob_cube_013)
col_collection.objects.link(ob_cube_015)
col_collection.objects.link(ob_cube_016)
col_collection.objects.link(ob_cube_017)
col_collection.objects.link(ob_cube_018)
col_collection.objects.link(ob_cube_019)
col_collection.objects.link(ob_cube_020)
col_collection.objects.link(ob_cube_021)
col_collection.objects.link(ob_cube_022)
col_collection.objects.link(ob_cube_023)
col_collection.objects.link(ob_cube_024)
col_collection.objects.link(ob_cube_025)
col_collection.objects.link(ob_cube_026)
col_collection.objects.link(ob_cube_027)
col_collection.objects.link(ob_cube_028)
col_collection.objects.link(ob_cube_029)
col_collection.objects.link(ob_cube_030)

# ---- scene / render settings (as saved in the file)
scene.frame_start = 1; scene.frame_end = 250; scene.frame_set(1)
scene.render.engine = 'BLENDER_EEVEE_NEXT'
scene.render.resolution_x = 1080
scene.render.resolution_y = 1920
scene.cycles.use_denoising = False
scene.cycles.samples = 128
scene.cycles.sampling_pattern = 'TABULATED_SOBOL'
scene.cycles.use_adaptive_sampling = False
scene.cycles.use_light_tree = False
scene.view_settings.view_transform = 'Filmic'
bpy.context.view_layer.update()

# ---- added for rendering (the .blend has no active camera and no usable light): camera, sun
cam_auto = bpy.data.cameras.new('AutoCamera')
cam_auto.lens = 50.0
cam_auto.sensor_width = 36.0
cam_auto.clip_end = 1000.0
ob_auto_camera = bpy.data.objects.new('AutoCamera', cam_auto)
scene.collection.objects.link(ob_auto_camera)
ob_auto_camera.location = (32.1293, -38.816, 34.8636)
ob_auto_camera.rotation_euler = (1.09748, -7.21219e-08, 0.694738)
scene.camera = ob_auto_camera
light_auto_sun = bpy.data.lights.new('AutoSun', 'SUN')
light_auto_sun.energy = 3.0
light_auto_sun.angle = 0.0523599
ob_auto_sun = bpy.data.objects.new('AutoSun', light_auto_sun)
scene.collection.objects.link(ob_auto_sun)
ob_auto_sun.rotation_euler = (0.872665, 0.174533, 0.523599)
bpy.context.view_layer.update()
